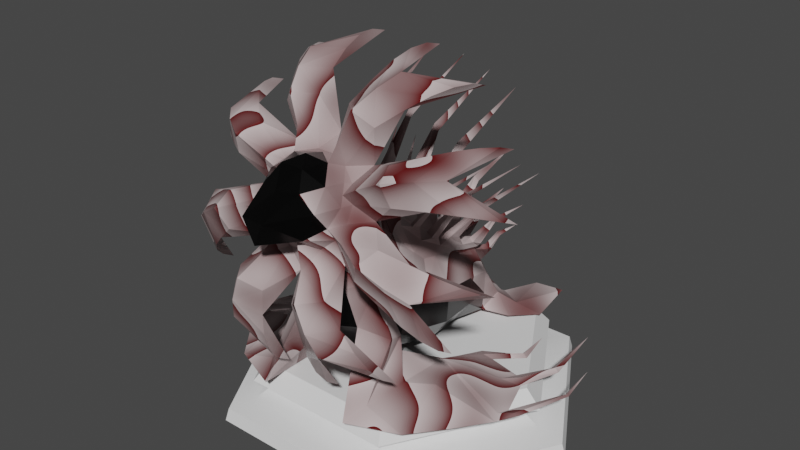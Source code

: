 # Source: U.Knight.blend  (saved by Blender 2.82.7; exported with 4.5.12 LTS)
import bpy
from mathutils import Matrix  # noqa: F401  (used for matrix-valued properties, if any)

bpy.ops.wm.read_factory_settings(use_empty=True)
scene = bpy.context.scene
scene.name = 'Scene'

# ---- collections
col_knight = bpy.data.collections.new('Knight'); scene.collection.children.link(col_knight)
col_sea_bear = bpy.data.collections.new('Sea Bear'); scene.collection.children.link(col_sea_bear)

# ---- materials (node trees are filled in below, after node groups)
mat_sealion = bpy.data.materials.new('Sealion')
mat_sealion.use_transparent_shadow = False
mat_lionfish = bpy.data.materials.new('Lionfish')
mat_lionfish.use_transparent_shadow = False

# ---- node groups
ng_auto_smooth = bpy.data.node_groups.new('Auto Smooth', 'GeometryNodeTree')
_s = ng_auto_smooth.interface.new_socket(name='Geometry', in_out='OUTPUT', socket_type='NodeSocketGeometry')
_s = ng_auto_smooth.interface.new_socket(name='Geometry', in_out='INPUT', socket_type='NodeSocketGeometry')
_s = ng_auto_smooth.interface.new_socket(name='Angle', in_out='INPUT', socket_type='NodeSocketFloat')
_s.subtype = 'ANGLE'
_s.min_value = 0.0
_s.max_value = 3.142
ng_auto_smooth.is_modifier = True
_N = ng_auto_smooth.nodes; _L = ng_auto_smooth.links
n0 = _N.new('NodeGroupOutput'); n0.name = 'Group Output'; n0.location = (480, -100)
n1 = _N.new('NodeGroupInput'); n1.name = 'Group Input'; n1.location = (-420, -300)
n2 = _N.new('NodeGroupInput'); n2.name = 'Group Input.001'; n2.location = (-60, -100)
n3 = _N.new('GeometryNodeSetShadeSmooth'); n3.name = 'Set Shade Smooth'; n3.location = (120, -100)
n3.domain = 'EDGE'
n4 = _N.new('GeometryNodeSetShadeSmooth'); n4.name = 'Set Shade Smooth.001'; n4.location = (300, -100)
n5 = _N.new('GeometryNodeInputMeshEdgeAngle'); n5.name = 'Edge Angle'; n5.location = (-420, -220)
n6 = _N.new('GeometryNodeInputEdgeSmooth'); n6.name = 'Is Edge Smooth'; n6.location = (-60, -160)
n7 = _N.new('GeometryNodeInputShadeSmooth'); n7.name = 'Is Face Smooth'; n7.location = (-240, -340)
n8 = _N.new('FunctionNodeBooleanMath'); n8.name = 'Boolean Math'; n8.location = (-60, -220)
n9 = _N.new('FunctionNodeCompare'); n9.name = 'Compare'; n9.location = (-240, -180)
n9.operation = 'LESS_EQUAL'
_L.new(n5.outputs[0], n9.inputs[0])
_L.new(n4.outputs[0], n0.inputs[0])
_L.new(n1.outputs[1], n9.inputs[1])
_L.new(n9.outputs[0], n8.inputs[0])
_L.new(n7.outputs[0], n8.inputs[1])
_L.new(n2.outputs[0], n3.inputs[0])
_L.new(n6.outputs[0], n3.inputs[1])
_L.new(n3.outputs[0], n4.inputs[0])
_L.new(n8.outputs[0], n3.inputs[2])
n0.is_active_output = True

# ---- material node trees
mat_sealion.use_nodes = True; mat_sealion.node_tree.nodes.clear()
_N = mat_sealion.node_tree.nodes; _L = mat_sealion.node_tree.links
n0 = _N.new('ShaderNodeOutputMaterial'); n0.name = 'Material Output'; n0.location = (300, 300)
n1 = _N.new('ShaderNodeBsdfPrincipled'); n1.name = 'Principled BSDF'; n1.location = (10, 300)
n1.distribution = 'GGX'
n1.subsurface_method = 'BURLEY'
n1.inputs[0].default_value = (0.002774, 0.002774, 0.002774, 1.0)
n1.inputs[1].default_value = 0.6955
n1.inputs[2].default_value = 0.2091
n1.inputs[3].default_value = 1.45
n1.inputs[13].default_value = 0.8864
n1.inputs[27].default_value = (0.0, 0.0, 0.0, 1.0)
n1.inputs[28].default_value = 1.0
_L.new(n1.outputs[0], n0.inputs[0])
n0.is_active_output = True
mat_lionfish.use_nodes = True; mat_lionfish.node_tree.nodes.clear()
_N = mat_lionfish.node_tree.nodes; _L = mat_lionfish.node_tree.links
n0 = _N.new('ShaderNodeOutputMaterial'); n0.name = 'Material Output'; n0.location = (300, 300)
n1 = _N.new('ShaderNodeBsdfPrincipled'); n1.name = 'Principled BSDF'; n1.location = (10, 300)
n1.distribution = 'GGX'
n1.subsurface_method = 'BURLEY'
n1.inputs[3].default_value = 1.45
n1.inputs[8].default_value = 1.0
n1.inputs[9].default_value = (0.0, 0.0, 0.0)
n1.inputs[10].default_value = 0.5045
n1.inputs[13].default_value = 0.4227
n1.inputs[27].default_value = (0.0, 0.0, 0.0, 1.0)
n1.inputs[28].default_value = 1.0
n2 = _N.new('ShaderNodeTexWave'); n2.name = 'Wave Texture'; n2.location = (-220, 200)
n2.bands_direction = 'DIAGONAL'
n2.rings_direction = 'SPHERICAL'
n2.wave_profile = 'SAW'
n2.inputs[1].default_value = -1.7
n2.inputs[2].default_value = 45.1
n2.inputs[3].default_value = 1.9
n2.inputs[4].default_value = 0.92
n3 = _N.new('ShaderNodeMix'); n3.name = 'Mix'; n3.location = (-160, 180)
n3.data_type = 'RGBA'
n3.inputs[0].default_value = 0.5045
n3.inputs[7].default_value = (0.191, 0.0, 0.0005854, 1.0)
_L.new(n1.outputs[0], n0.inputs[0])
_L.new(n2.outputs[1], n1.inputs[2])
_L.new(n2.outputs[0], n3.inputs[6])
_L.new(n3.outputs[2], n1.inputs[0])
n0.is_active_output = True

# ---- world
world_world = bpy.data.worlds.new('World'); scene.world = world_world
world_world.use_nodes = True; world_world.node_tree.nodes.clear()
_N = world_world.node_tree.nodes; _L = world_world.node_tree.links
n0 = _N.new('ShaderNodeOutputWorld'); n0.name = 'World Output'; n0.location = (300, 300)
n1 = _N.new('ShaderNodeBackground'); n1.name = 'Background'; n1.location = (10, 300)
n1.inputs[0].default_value = (0.05088, 0.05088, 0.05088, 1.0)
_L.new(n1.outputs[0], n0.inputs[0])
n0.is_active_output = True
world_world.color = (0.05088, 0.05088, 0.05088)
world_world.use_sun_shadow = False
world_world.sun_shadow_jitter_overblur = 0.0

# ---- meshes
me_other_platform = bpy.data.meshes.new('Other Platform')
me_other_platform.from_pydata([(-2.5, -1.041e-07, 0.0), (-1.25, 2.165, 0.0), (1.25, 2.165, 0.0), (2.5, -1.041e-07, 0.0), (1.25, -2.165, 0.0), (-1.25, -2.165, 0.0), (-1.224, 2.12, 0.1697), (-2.448, -1.032e-07, 0.1697), (1.224, 2.12, 0.1697), (2.448, -1.032e-07, 0.1697), (1.224, -2.12, 0.1697), (-1.224, -2.12, 0.1697), (-1.051, 1.821, 0.5212), (-2.103, -7.931e-08, 0.5212), (1.051, 1.821, 0.5212), (2.103, -9.416e-08, 0.5212), (1.051, -1.821, 0.5212), (-1.051, -1.821, 0.5212), (-0.9467, 1.64, 0.75), (-1.893, -6.066e-08, 0.75), (0.9467, 1.64, 0.75), (1.893, -7.912e-08, 0.75), (0.9467, -1.64, 0.75), (-0.9467, -1.64, 0.75), (-1.853, -6.86e-08, 0.3955), (-2.09, -7.351e-08, 0.2451), (-0.9267, 1.605, 0.3955), (-1.045, 1.81, 0.2451), (0.9267, 1.605, 0.3955), (1.045, 1.81, 0.2451), (1.853, -8.091e-08, 0.3955), (2.09, -9.871e-08, 0.2451), (0.9267, -1.605, 0.3955), (1.045, -1.81, 0.2451), (-0.9267, -1.605, 0.3955), (-1.045, -1.81, 0.2451)], [], [(0, 7, 6, 1), (1, 6, 8, 2), (2, 8, 9, 3), (3, 9, 10, 4), (18, 19, 23, 22, 21, 20), (4, 10, 11, 5), (5, 11, 7, 0), (0, 1, 2, 3, 4, 5), (28, 26, 12, 14), (19, 18, 12, 13), (18, 20, 14, 12), (20, 21, 15, 14), (21, 22, 16, 15), (22, 23, 17, 16), (23, 19, 13, 17), (30, 28, 14, 15), (32, 30, 15, 16), (34, 32, 16, 17), (17, 13, 24, 34), (7, 25, 27, 6), (24, 26, 27, 25), (6, 27, 29, 8), (26, 28, 29, 27), (8, 29, 31, 9), (28, 30, 31, 29), (9, 31, 33, 10), (30, 32, 33, 31), (10, 33, 35, 11), (32, 34, 35, 33), (11, 35, 25, 7), (34, 24, 25, 35), (26, 24, 13, 12)])
me_other_platform.polygons.foreach_set('use_smooth', [True] * 32)
_uv = me_other_platform.uv_layers.new(name='UVMap')
_uv.uv.foreach_set('vector', [1.0, 0.5, 1.0, 1.0, 0.8333, 1.0, 0.8333, 0.5, 0.8333, 0.5, 0.8333, 1.0, 0.6667, 1.0, 0.6667, 0.5, 0.6667, 0.5, 0.6667, 1.0, 0.5, 1.0, 0.5, 0.5, 0.5, 0.5, 0.5, 1.0, 0.3333, 1.0, 0.3333, 0.5, 0.4193, 0.3478, 0.25, 0.4455, 0.08066, 0.3478, 0.08066, 0.1522, 0.25, 0.05446, 0.4193, 0.1522, 0.3333, 0.5, 0.3333, 1.0, 0.1667, 1.0, 0.1667, 0.5, 0.1667, 0.5, 0.1667, 1.0, -8.941e-08, 1.0, -8.941e-08, 0.5, 0.75, 0.49, 0.9578, 0.37, 0.9578, 0.13, 0.75, 0.01, 0.5422, 0.13, 0.5422, 0.37, 0.4403, 0.1401, 0.4403, 0.3599, 0.4381, 0.3586, 0.4381, 0.1414, 0.25, 0.4455, 0.4193, 0.3478, 0.4381, 0.3586, 0.25, 0.4672, 0.4193, 0.3478, 0.4193, 0.1522, 0.4381, 0.1414, 0.4381, 0.3586, 0.4193, 0.1522, 0.25, 0.05446, 0.25, 0.03275, 0.4381, 0.1414, 0.25, 0.05446, 0.08066, 0.1522, 0.06186, 0.1414, 0.25, 0.03275, 0.08066, 0.1522, 0.08066, 0.3478, 0.06186, 0.3586, 0.06186, 0.1414, 0.08066, 0.3478, 0.25, 0.4455, 0.25, 0.4672, 0.06186, 0.3586, 0.25, 0.03025, 0.4403, 0.1401, 0.4381, 0.1414, 0.25, 0.03275, 0.05969, 0.1401, 0.25, 0.03025, 0.25, 0.03275, 0.06186, 0.1414, 0.05969, 0.3599, 0.05969, 0.1401, 0.06186, 0.1414, 0.06186, 0.3586, 0.06186, 0.3586, 0.25, 0.4672, 0.25, 0.4698, 0.05969, 0.3599, 0.25, 0.49, 0.25, 0.4717, 0.442, 0.3609, 0.4578, 0.37, 0.25, 0.4698, 0.4403, 0.3599, 0.442, 0.3609, 0.25, 0.4717, 0.4578, 0.37, 0.442, 0.3609, 0.442, 0.1391, 0.4578, 0.13, 0.4403, 0.3599, 0.4403, 0.1401, 0.442, 0.1391, 0.442, 0.3609, 0.4578, 0.13, 0.442, 0.1391, 0.25, 0.0283, 0.25, 0.01, 0.4403, 0.1401, 0.25, 0.03025, 0.25, 0.0283, 0.442, 0.1391, 0.25, 0.01, 0.25, 0.0283, 0.058, 0.1391, 0.04215, 0.13, 0.25, 0.03025, 0.05969, 0.1401, 0.058, 0.1391, 0.25, 0.0283, 0.04215, 0.13, 0.058, 0.1391, 0.058, 0.3609, 0.04215, 0.37, 0.05969, 0.1401, 0.05969, 0.3599, 0.058, 0.3609, 0.058, 0.1391, 0.04215, 0.37, 0.058, 0.3609, 0.25, 0.4717, 0.25, 0.49, 0.05969, 0.3599, 0.25, 0.4698, 0.25, 0.4717, 0.058, 0.3609, 0.4403, 0.3599, 0.25, 0.4698, 0.25, 0.4672, 0.4381, 0.3586])
me_other_platform.use_remesh_fix_poles = True
me_other_platform.use_remesh_preserve_attributes = False
me_other_platform.use_mirror_vertex_groups = False
me_other_platform.update()
me_cylinder = bpy.data.meshes.new('Cylinder')
me_cylinder.from_pydata([(0.3658, -0.6006, 2.486), (0.2269, -1.167, 3.444), (0.5919, -0.9062, 2.427), (0.4101, -1.467, 3.446), (0.5919, -1.284, 2.355), (0.3658, -1.59, 2.296), (-5.391e-08, -1.706, 2.274), (-0.3658, -1.59, 2.296), (-0.5919, -1.284, 2.355), (-0.5919, -0.9062, 2.427), (-0.3658, -0.6006, 2.486), (0.2719, -0.9195, 3.177), (0.3122, -0.6921, 2.646), (0.4399, -1.131, 3.084), (0.5051, -0.9576, 2.646), (0.5051, -1.286, 2.646), (0.2719, -1.604, 2.875), (0.3122, -1.551, 2.646), (-4.643e-08, -1.653, 2.646), (-0.2719, -1.604, 2.875), (-0.3122, -1.551, 2.646), (-0.5051, -1.286, 2.646), (-0.4399, -1.131, 3.084), (-0.5051, -0.9576, 2.646), (-0.3122, -0.6921, 2.646), (0.432, -0.4155, 2.311), (0.699, -0.7388, 2.137), (0.432, -1.462, 1.746), (-6.419e-08, -1.585, 1.679), (-0.432, -1.462, 1.746), (-0.699, -0.7388, 2.137), (0.432, -0.2195, 2.14), (0.699, -0.4604, 1.863), (0.699, -0.984, 1.519), (0.432, -0.9989, 1.242), (-6.419e-08, -1.091, 1.136), (-0.432, -0.9989, 1.242), (-0.699, -0.984, 1.519), (-0.699, -0.4604, 1.863), (-0.432, -0.2195, 2.14), (0.432, -0.001091, 2.089), (0.699, -0.03695, 1.723), (0.699, -0.08128, 1.271), (0.432, -0.1171, 0.9052), (-6.601e-08, -0.1308, 0.7655), (-0.432, -0.1171, 0.9052), (-0.699, -0.08128, 1.271), (-0.699, -0.03695, 1.723), (0.5963, 0.5523, 1.586), (0.5963, 0.5364, 1.198), (0.3685, 0.5236, 0.8852), (-5.29e-08, 0.5187, 0.7655), (-0.3685, 0.5236, 0.8852), (-0.5963, 0.5364, 1.198), (-0.5963, 0.5523, 1.586), (0.3095, 1.028, 1.717), (0.5007, 1.017, 1.454), (0.5007, 1.004, 1.129), (0.4772, 0.9933, 0.866), (0.7717, 1.39, 0.8997), (-0.7717, 1.39, 0.8997), (-0.5007, 1.004, 1.129), (-0.5007, 1.017, 1.454), (-0.3095, 1.028, 1.717), (0.2047, 1.326, 1.395), (0.3312, 1.319, 1.221), (0.5108, 1.31, 1.006), (0.655, 1.347, 0.7655), (-5.957e-08, 0.9891, 0.7655), (-0.4772, 0.9933, 0.866), (-0.5108, 1.31, 1.006), (-0.3312, 1.319, 1.221), (-0.2047, 1.326, 1.395), (1.346e-08, 1.502, 1.176), (0.8246, 1.126, 0.832), (-0.655, 1.347, 0.7655), (-0.8246, 1.126, 0.832), (0.4049, 1.552, 0.8905), (-2.727e-08, 1.379, 0.7655), (-0.4049, 1.552, 0.8905), (0.5651, 2.214, 0.7655), (-0.5651, 2.214, 0.7655), (0.9591, 2.276, 0.7655), (1.083, 1.517, 0.7655), (-1.083, 1.517, 0.7655), (0.3378, 1.745, 0.7655), (-0.3378, 1.745, 0.7655), (-0.9591, 2.276, 0.7655), (0.4093, -1.902, 3.712), (0.1562, -1.985, 3.877), (-0.4064, -2.08, 3.446), (-1.888e-08, -1.498, 3.877), (0.2534, -1.683, 3.877), (-0.4093, -1.902, 3.712), (-0.004575, -2.243, 3.665), (-0.1562, -1.985, 3.877), (-0.1706, -2.585, 3.444), (0.4064, -2.08, 3.446), (0.5065, -1.767, 3.446), (0.1432, -2.604, 3.449), (-0.2531, -1.852, 3.016), (-0.3101, -2.169, 3.135), (0.3101, -2.169, 3.135), (-7.185e-09, -1.766, 3.953), (-0.4311, -1.625, 3.672), (0.2627, -2.151, 3.673), (-0.2627, -2.151, 3.673), (0.4311, -1.625, 3.672), (2.882e-08, -2.59, 3.145), (1.67, -1.274, 0.7655), (0.7649, -1.245, 1.601), (0.7853, -1.715, 0.9282), (0.9076, -1.194, 1.037), (1.314, -1.715, 0.7655), (0.64, -1.984, 0.7655), (1.229, -0.984, 1.037), (0.64, -1.025, 0.7655), (0.9563, -0.4849, 1.037), (1.749, 0.09332, 0.7932), (1.995, -0.8245, 0.7655), (1.988, -0.5282, 0.7655), (1.947, -0.6969, 0.795), (1.64, 0.1425, 0.7517), (1.584, -0.1202, 0.8162), (1.814, -0.02082, 0.7517), (1.087, 0.1957, 0.803), (1.002, 0.2897, 0.7697), (0.7874, -0.2481, 0.7655), (0.9899, -0.2583, 0.9643), (1.213, 0.2191, 0.7697), (2.152, -0.5389, 0.7655), (1.883, 1.442, 0.7674), (2.094, -0.5701, 0.795), (1.89, 0.5466, 0.75), (1.958, 0.5337, 0.7966), (2.011, 0.5256, 0.75), (1.427, 0.5683, 0.7527), (1.464, 0.5568, 0.7912), (1.527, 0.5402, 0.7527), (2.336, 0.1726, 0.7655), (2.362, 0.1638, 0.7834), (2.392, 0.1557, 0.7655), (1.426, 1.054, 0.7686), (2.293, 0.7502, 0.7655), (-1.67, -1.274, 0.7655), (-0.7649, -1.245, 1.601), (-0.7853, -1.715, 0.9282), (-0.9076, -1.194, 1.037), (-1.314, -1.715, 0.7655), (-0.64, -1.984, 0.7655), (-1.229, -0.984, 1.037), (-0.64, -1.025, 0.7655), (-0.9563, -0.4849, 1.037), (-1.749, 0.09332, 0.7932), (-1.995, -0.8245, 0.7655), (-1.988, -0.5282, 0.7655), (-1.947, -0.6969, 0.795), (-1.64, 0.1425, 0.7517), (-1.584, -0.1202, 0.8162), (-1.814, -0.02082, 0.7517), (-1.087, 0.1957, 0.803), (-1.002, 0.2897, 0.7697), (-0.7874, -0.2481, 0.7655), (-0.9899, -0.2583, 0.9643), (-1.213, 0.2191, 0.7697), (-2.152, -0.5389, 0.7655), (-1.883, 1.442, 0.7674), (-2.094, -0.5701, 0.795), (-1.89, 0.5466, 0.75), (-1.958, 0.5337, 0.7966), (-2.011, 0.5256, 0.75), (-1.427, 0.5683, 0.7527), (-1.464, 0.5568, 0.7912), (-1.527, 0.5402, 0.7527), (-2.336, 0.1726, 0.7655), (-2.362, 0.1638, 0.7834), (-2.392, 0.1557, 0.7655), (-1.426, 1.054, 0.7686), (-2.293, 0.7502, 0.7655), (-7.112e-09, -1.768, 2.94), (-2.531e-08, -1.184, 4.017), (0.1131, -1.446, 3.87), (0.2291, -1.295, 4.446), (0.4045, -0.1753, 4.885), (0.3096, -1.563, 4.127), (0.4495, -1.521, 4.483), (0.5721, -1.248, 4.678), (0.6727, -0.9441, 4.808), (0.3222, -1.484, 3.792), (0.6525, -1.372, 4.289), (0.9766, -0.819, 4.565), (0.4821, -1.555, 3.649), (0.9766, -1.516, 3.998), (0.7474, -1.757, 3.735), (1.085, -1.803, 3.913), (1.381, -1.606, 3.953), (0.5687, -1.647, 3.461), (1.152, -1.703, 3.618), (1.466, -1.501, 3.597), (2.034, -0.8962, 3.424), (2.073, -0.6813, 3.327), (0.5687, -1.747, 3.259), (1.152, -1.906, 3.207), (1.724, -1.618, 2.947), (2.073, -1.046, 2.587), (0.7474, -2.031, 3.18), (1.085, -2.2, 3.107), (1.381, -2.112, 2.927), (0.4821, -1.84, 3.071), (0.9766, -2.093, 2.828), (1.624, -1.759, 2.189), (1.724, -1.585, 2.028), (1.758, -1.384, 1.904), (0.3222, -1.911, 2.928), (0.6525, -2.237, 2.537), (0.8305, -2.18, 2.221), (0.9766, -2.113, 1.943), (1.152, -1.838, 1.515), (1.175, -1.642, 1.381), (0.3096, -2.225, 2.787), (0.4495, -2.482, 2.537), (0.5721, -2.47, 2.201), (0.6727, -2.381, 1.895), (0.1131, -1.949, 2.85), (0.2291, -2.314, 2.38), (0.2916, -2.279, 2.02), (0.381, -2.126, 1.444), (0.4124, -1.781, 1.098), (-0.1131, -1.949, 2.85), (-0.2291, -2.314, 2.38), (-0.4045, -2.007, 1.245), (-0.4124, -1.781, 1.098), (-0.3096, -2.225, 2.787), (-0.4495, -2.482, 2.537), (-0.5721, -2.47, 2.201), (-0.3222, -1.911, 2.928), (-0.6525, -2.237, 2.537), (-0.8305, -2.18, 2.221), (-0.9766, -2.113, 1.943), (-1.175, -1.642, 1.381), (-0.5721, -1.795, 2.779), (-0.4821, -1.84, 3.071), (-0.9766, -2.093, 2.828), (-1.243, -1.997, 2.59), (-1.462, -1.898, 2.378), (-0.7474, -2.031, 3.18), (-1.085, -2.2, 3.107), (-1.381, -2.112, 2.927), (-0.5687, -1.747, 3.259), (-1.152, -1.906, 3.207), (-1.724, -1.618, 2.947), (-2.073, -1.046, 2.587), (-0.809, -1.542, 3.292), (-0.5687, -1.647, 3.461), (-1.152, -1.703, 3.618), (-1.916, -1.11, 3.503), (-2.073, -0.6813, 3.327), (-0.7474, -1.757, 3.735), (-1.085, -1.803, 3.913), (-1.381, -1.606, 3.953), (-0.4821, -1.555, 3.649), (-0.9766, -1.516, 3.998), (-1.243, -1.262, 4.08), (-1.462, -1.034, 4.13), (-1.724, -0.5654, 4.094), (-0.5721, -1.289, 3.805), (-0.3222, -1.484, 3.792), (-0.6525, -1.372, 4.289), (-0.8305, -1.08, 4.45), (-0.9766, -0.819, 4.565), (-1.175, -0.08593, 4.533), (-0.3096, -1.563, 4.127), (-0.4495, -1.521, 4.483), (-0.5721, -1.248, 4.678), (-0.6727, -0.9441, 4.808), (-0.1131, -1.446, 3.87), (-0.2291, -1.295, 4.446), (-0.381, -0.4307, 4.88), (-0.4045, -0.1753, 4.885), (0.1578, -1.282, 4.057), (0.3406, -1.251, 4.39), (0.2916, -0.9812, 4.65), (0.3429, -0.7029, 4.8), (0.381, -0.4307, 4.88), (0.4124, 0.05376, 4.816), (0.3096, -1.36, 4.044), (0.4495, -1.319, 4.4), (0.5721, -1.083, 4.614), (0.4495, -1.335, 3.948), (0.541, -1.288, 4.315), (0.8305, -1.08, 4.45), (1.085, -0.5598, 4.618), (1.152, -0.3123, 4.607), (1.175, -0.08593, 4.533), (0.5721, -1.289, 3.805), (0.6727, -1.434, 3.748), (1.023, -1.501, 3.883), (1.243, -1.262, 4.08), (1.462, -1.034, 4.13), (1.624, -0.7983, 4.135), (1.724, -0.5654, 4.094), (1.758, -0.344, 4.01), (0.7474, -1.554, 3.651), (1.085, -1.6, 3.83), (1.381, -1.441, 3.888), (1.624, -1.365, 3.955), (0.7935, -1.563, 3.487), (1.106, -1.59, 3.703), (1.724, -1.314, 3.562), (1.916, -1.11, 3.503), (0.809, -1.542, 3.292), (0.7935, -1.703, 3.204), (1.106, -1.891, 3.093), (1.466, -1.759, 3.074), (1.916, -1.447, 2.82), (2.034, -1.254, 2.699), (0.7474, -1.828, 3.096), (1.085, -1.998, 3.024), (1.381, -1.947, 2.862), (1.624, -1.96, 2.748), (0.6727, -1.832, 2.942), (1.023, -1.98, 2.913), (1.243, -1.997, 2.59), (1.462, -1.898, 2.378), (0.5721, -1.795, 2.779), (0.4495, -1.931, 2.742), (0.541, -2.193, 2.481), (1.085, -1.997, 1.705), (0.3096, -2.021, 2.703), (0.4495, -2.279, 2.454), (0.5721, -2.305, 2.137), (0.1578, -1.984, 2.634), (0.3406, -2.23, 2.406), (0.3429, -2.229, 1.708), (0.4045, -1.975, 1.238), (6.182e-08, -1.9, 2.566), (-0.1578, -1.984, 2.634), (-0.3406, -2.23, 2.406), (-0.2916, -2.279, 2.02), (-0.3429, -2.229, 1.708), (-0.381, -2.126, 1.444), (-0.3096, -2.021, 2.703), (-0.4495, -2.279, 2.454), (-0.5721, -2.305, 2.137), (-0.6727, -2.381, 1.895), (-0.4495, -1.931, 2.742), (-0.541, -2.193, 2.481), (-1.085, -1.997, 1.705), (-1.152, -1.838, 1.515), (-0.6727, -1.832, 2.942), (-1.023, -1.98, 2.913), (-1.624, -1.759, 2.189), (-1.724, -1.585, 2.028), (-1.758, -1.384, 1.904), (-0.7474, -1.828, 3.096), (-1.085, -1.998, 3.024), (-1.381, -1.947, 2.862), (-1.624, -1.96, 2.748), (-0.7935, -1.703, 3.204), (-1.106, -1.891, 3.093), (-1.466, -1.759, 3.074), (-1.916, -1.447, 2.82), (-2.034, -1.254, 2.699), (-0.7935, -1.563, 3.487), (-1.106, -1.59, 3.703), (-1.466, -1.501, 3.597), (-1.724, -1.314, 3.562), (-2.034, -0.8962, 3.424), (-0.7474, -1.554, 3.651), (-1.085, -1.6, 3.83), (-1.381, -1.441, 3.888), (-1.624, -1.365, 3.955), (-0.6727, -1.434, 3.748), (-1.023, -1.501, 3.883), (-1.624, -0.7983, 4.135), (-1.758, -0.344, 4.01), (-0.4495, -1.335, 3.948), (-0.541, -1.288, 4.315), (-1.085, -0.5598, 4.618), (-1.152, -0.3123, 4.607), (-0.3096, -1.36, 4.044), (-0.4495, -1.319, 4.4), (-0.5721, -1.083, 4.614), (-0.1578, -1.282, 4.057), (-0.3406, -1.251, 4.39), (-0.2916, -0.9812, 4.65), (-0.3429, -0.7029, 4.8), (-0.4124, 0.05376, 4.816), (-0.5065, -1.767, 3.446), (0.1551, -2.109, 3.049), (-0.1551, -2.109, 3.049), (0.4302, -1.911, 3.22), (1.337e-09, -2.05, 2.963), (-0.4302, -1.911, 3.22), (-0.2534, -1.683, 3.877), (0.4688, -1.696, 3.559), (-0.4688, -1.696, 3.559), (-0.2269, -1.167, 3.444), (-0.4101, -1.467, 3.446), (-0.4399, -1.393, 2.969), (0.2531, -1.852, 3.016), (0.4399, -1.393, 2.969), (-1.701e-08, -1.311, 3.672), (-4.043e-08, -1.685, 2.839), (0.6329, -1.458, 3.551), (0.2622, -1.294, 3.884), (-0.2622, -1.294, 3.884), (-0.6329, -1.458, 3.551), (-0.6329, -1.69, 3.081), (-0.2622, -1.855, 2.749), (0.2622, -1.855, 2.749), (0.6329, -1.69, 3.081), (0.3685, 0.5652, 1.899), (-0.2719, -0.9195, 3.177), (-0.432, -0.00109, 2.089), (-0.432, -0.4155, 2.311), (-0.3685, 0.5652, 1.899), (0.3658, -0.6006, 2.486), (0.2269, -1.167, 3.444), (-0.3658, -0.6006, 2.486), (0.2719, -0.9195, 3.177), (0.3122, -0.6921, 2.646), (-0.3122, -0.6921, 2.646), (0.432, -0.4155, 2.311), (0.432, -0.2195, 2.14), (-0.432, -0.2195, 2.14), (0.432, -0.001091, 2.089), (0.3095, 1.028, 1.717), (-0.3095, 1.028, 1.717), (0.2047, 1.326, 1.395), (-0.2047, 1.326, 1.395), (1.346e-08, 1.502, 1.176), (0.1134, -1.136, 3.462), (0.1561, -0.6413, 2.646), (0.216, 0.005758, 2.159), (0.1843, 0.5676, 1.959), (-0.2269, -1.167, 3.444), (-1.701e-08, -1.311, 3.672), (0.0504, -0.8509, 3.465), (0.04287, -0.4895, 4.084), (-4.977e-08, 0.3303, 4.564), (0.1359, -0.8791, 3.195), (0.03488, -0.5857, 3.266), (-4.977e-08, 1.095, 4.353), (0.03488, -0.9794, 3.452), (0.03193, 0.01152, 3.85), (0.03488, -0.4019, 3.204), (0.07303, 0.146, 2.849), (0.04705, 0.5306, 3.505), (-6.931e-08, 1.659, 3.994), (0.216, -0.3538, 2.345), (0.07303, 0.273, 2.524), (-6.011e-08, 0.9945, 3.187), (-6.454e-08, 2.275, 3.571), (-5.699e-08, 0.5084, 3.599), (0.08188, -0.03736, 2.92), (0.04705, 0.9596, 3.024), (0.07303, 0.5251, 2.464), (0.0988, 0.9698, 2.107), (0.05417, 1.411, 2.505), (0.06265, 1.18, 1.833), (0.06221, 0.7819, 2.169), (0.05417, 1.658, 2.052), (0.06268, 1.259, 1.767), (-0.0504, -0.8509, 3.465), (-0.04287, -0.4895, 4.084), (-0.03488, -0.5857, 3.266), (-5.715e-08, -0.001758, 3.934), (-0.1134, -1.136, 3.462), (-5.715e-08, -0.5128, 4.183), (-0.03488, -0.9794, 3.452), (-0.03193, 0.01152, 3.85), (-0.03488, -0.4019, 3.204), (-0.07303, 0.146, 2.849), (-0.04705, 0.5306, 3.505), (-0.07303, 0.273, 2.524), (-0.08188, -0.03736, 2.92), (-0.04705, 0.9596, 3.024), (-0.07303, 0.5251, 2.464), (-0.0988, 0.9698, 2.107), (-0.05417, 1.411, 2.505), (-5.715e-08, 2.199, 2.704), (-0.1843, 0.5676, 1.959), (-0.06265, 1.18, 1.833), (-5.469e-08, 1.652, 2.09), (-5.223e-08, 2.105, 2.135), (-5.469e-08, 1.395, 2.573), (-0.06221, 0.7819, 2.169), (-0.05417, 1.658, 2.052), (-0.06268, 1.259, 1.767), (-2.092e-09, -1.104, 3.481), (0.4007, -0.6325, 2.911), (0.6228, -0.4194, 3.292), (0.8769, 0.09436, 3.506), (0.4067, -0.418, 2.653), (0.9747, 0.591, 3.379), (0.3633, -0.6981, 3.013), (0.6568, -0.0568, 3.065), (0.4275, -0.2978, 2.615), (0.4495, 0.0401, 2.335), (0.6822, 0.2931, 2.853), (0.9966, 0.9727, 3.161), (0.4192, 0.3071, 2.212), (0.6675, 0.6806, 2.643), (1.013, 1.393, 2.905), (0.674, 0.2804, 2.922), (0.4362, -0.08215, 2.375), (0.6479, 0.6627, 2.533), (0.4537, 0.4701, 2.176), (0.4616, 0.9338, 1.894), (0.6124, 1.042, 2.225), (0.4073, 1.2, 1.688), (0.3685, 0.5652, 1.899), (0.4189, 0.8176, 1.941), (0.5246, 1.286, 1.891), (0.4066, 1.255, 1.649), (0.3425, -0.6143, 2.937), (0.5732, -0.404, 3.314), (0.3664, -0.4055, 2.671), (0.6564, -0.06584, 3.124), (0.6178, -0.4339, 3.363), (0.323, -0.6856, 3.031), (0.6199, -0.04529, 3.082), (0.3872, -0.2852, 2.633), (0.3651, 0.06642, 2.372), (0.6279, 0.3101, 2.877), (0.3348, 0.3334, 2.25), (0.3415, -0.05263, 2.418), (0.5935, 0.6796, 2.557), (0.3693, 0.4964, 2.214), (0.3474, 0.9694, 1.945), (0.5498, 1.061, 2.253), (0.7846, 1.412, 2.38), (0.3348, 1.223, 1.721), (0.5015, 1.289, 1.928), (0.6259, 1.491, 1.999), (0.5947, 1.036, 2.28), (0.347, 0.84, 1.973), (0.462, 1.305, 1.919), (0.3342, 1.277, 1.681), (-0.4007, -0.6325, 2.911), (-0.6228, -0.4194, 3.292), (-0.8769, 0.09436, 3.506), (-0.4067, -0.418, 2.653), (-0.9747, 0.591, 3.379), (-0.2719, -0.9195, 3.177), (-0.3633, -0.6981, 3.013), (-0.6568, -0.0568, 3.065), (-0.4275, -0.2978, 2.615), (-0.4495, 0.0401, 2.335), (-0.6822, 0.2931, 2.853), (-0.9966, 0.9727, 3.161), (-0.432, -0.00109, 2.089), (-0.4192, 0.3071, 2.212), (-0.6675, 0.6806, 2.643), (-1.013, 1.393, 2.905), (-0.432, -0.4155, 2.311), (-0.674, 0.2804, 2.922), (-0.4362, -0.08215, 2.375), (-0.6479, 0.6627, 2.533), (-0.4537, 0.4701, 2.176), (-0.4616, 0.9338, 1.894), (-0.6124, 1.042, 2.225), (-0.4056, 1.197, 1.689), (-0.3685, 0.5652, 1.899), (-0.4189, 0.8176, 1.941), (-0.5246, 1.286, 1.891), (-0.405, 1.252, 1.65), (-0.3425, -0.6143, 2.937), (-0.5732, -0.404, 3.314), (-0.1561, -0.6413, 2.646), (-0.3664, -0.4055, 2.671), (-0.6564, -0.06584, 3.124), (-0.1359, -0.8791, 3.195), (-0.6178, -0.4339, 3.363), (-0.323, -0.6856, 3.031), (-0.6199, -0.04529, 3.082), (-0.3872, -0.2852, 2.633), (-0.3651, 0.06642, 2.372), (-0.6279, 0.3101, 2.877), (-0.216, 0.005758, 2.159), (-0.3348, 0.3334, 2.25), (-0.216, -0.3538, 2.345), (-0.3415, -0.05263, 2.418), (-0.5935, 0.6796, 2.557), (-0.3693, 0.4964, 2.214), (-0.3474, 0.9694, 1.945), (-0.5498, 1.061, 2.253), (-0.7846, 1.412, 2.38), (-0.3332, 1.22, 1.722), (-0.5015, 1.289, 1.928), (-0.6259, 1.491, 1.999), (-0.5947, 1.036, 2.28), (-0.347, 0.84, 1.973), (-0.462, 1.305, 1.919), (-0.3326, 1.274, 1.682), (-0.2021, 0.7575, 1.985), (-0.1694, 1.053, 1.788), (0.3637, -0.5795, 2.717), (0.326, -0.7684, 3.048), (0.1841, -0.4644, 2.807), (0.1616, -0.713, 3.137), (0.4244, -0.2675, 2.41), (0.2136, -0.1165, 2.488), (0.2087, 0.2715, 2.236), (0.4257, 0.1169, 2.189), (0.4029, 0.6196, 1.983), (0.2021, 0.7575, 1.985), (0.3938, 0.9652, 1.817), (0.1694, 1.053, 1.788), (0.3627, 1.149, 1.679), (0.325, 1.283, 1.544), (0.2713, 1.161, 1.713), (0.2767, 1.316, 1.585), (-0.3637, -0.5795, 2.717), (-0.326, -0.7684, 3.048), (-0.1616, -0.713, 3.137), (-0.1841, -0.4644, 2.807), (-0.4257, 0.1169, 2.189), (-0.4244, -0.2675, 2.41), (-0.2136, -0.1165, 2.488), (-0.2087, 0.2715, 2.236), (-0.3938, 0.9652, 1.817), (-0.4029, 0.6196, 1.983), (-0.3611, 1.146, 1.679), (-0.3234, 1.28, 1.545), (-0.2696, 1.158, 1.713), (-0.2427, 1.253, 1.601)], [(400, 179), (100, 179), (391, 400), (100, 393)], [(1, 3, 13), (16, 400, 403), (19, 403, 100), (11, 1, 13), (6, 7, 29, 28), (8, 21, 23, 9), (21, 399, 22, 23), (7, 20, 21, 8), (17, 15, 16), (6, 18, 20, 7), (18, 403, 19, 20), (5, 17, 18, 6), (17, 16, 403, 18), (4, 15, 17, 5), (20, 19, 21), (2, 14, 15, 4), (14, 13, 401, 15), (5, 6, 28, 27), (4, 5, 27), (28, 29, 36, 35), (32, 26, 33), (2, 4, 26), (30, 37, 8), (27, 28, 35, 34), (44, 45, 52, 51), (35, 36, 45, 44), (32, 33, 42, 41), (36, 37, 46, 45), (33, 34, 43, 42), (37, 38, 47, 46), (34, 35, 44, 43), (62, 61, 54), (41, 42, 49, 48), (45, 46, 53, 52), (42, 43, 50, 49), (46, 47, 54, 53), (43, 44, 51, 50), (69, 61, 70), (52, 53, 61, 69), (49, 50, 58, 57), (57, 56, 48), (50, 51, 68, 58), (51, 52, 69, 68), (57, 58, 66), (61, 62, 71, 70), (85, 82, 67), (87, 75, 84), (56, 57, 66, 65), (70, 71, 73), (64, 65, 73), (71, 72, 73), (65, 66, 73), (69, 75, 68), (80, 85, 59), (68, 78, 67), (66, 77, 73), (68, 67, 58), (79, 60, 70), (70, 73, 79), (87, 86, 75), (66, 59, 77), (82, 85, 80), (74, 83, 59), (79, 78, 86), (60, 87, 84), (83, 67, 82), (78, 77, 85), (87, 81, 86), (74, 66, 58), (74, 59, 66), (67, 74, 58), (75, 69, 76), (69, 70, 76), (76, 70, 60), (79, 73, 78), (77, 78, 73), (59, 85, 77), (86, 81, 60), (60, 79, 86), (81, 87, 60), (60, 84, 76), (67, 83, 74), (76, 84, 75), (86, 78, 75), (78, 85, 67), (68, 75, 78), (8, 29, 7), (83, 82, 59), (59, 82, 80), (8, 9, 30), (38, 37, 30), (33, 26, 4), (99, 102, 97), (90, 96, 106), (90, 101, 96), (101, 108, 96), (99, 97, 105), (392, 108, 101), (97, 88, 105), (392, 102, 108), (97, 98, 88), (98, 107, 88), (99, 105, 94), (102, 391, 97), (394, 93, 95), (89, 92, 103), (89, 88, 92), (95, 89, 103), (94, 105, 89), (92, 91, 103), (96, 99, 94), (394, 95, 103), (93, 106, 95), (95, 94, 89), (96, 94, 106), (88, 107, 92), (388, 93, 104), (388, 90, 93), (90, 106, 93), (106, 94, 95), (91, 394, 103), (108, 99, 96), (105, 88, 89), (104, 93, 394), (393, 90, 388), (393, 101, 90), (108, 102, 99), (391, 98, 97), (23, 22, 413, 24), (9, 23, 24, 10), (10, 415, 30, 9), (415, 39, 38, 30), (39, 414, 47, 38), (414, 416, 54, 47), (416, 63, 62, 54), (63, 72, 71, 62), (56, 65, 64, 55), (48, 56, 55, 412), (41, 48, 412, 40), (32, 41, 40, 31), (26, 32, 31, 25), (2, 26, 25, 0), (0, 12, 14, 2), (12, 11, 13, 14), (112, 117, 34), (33, 112, 34), (120, 119, 116, 122, 124), (27, 111, 110), (110, 33, 4), (4, 27, 110), (114, 111, 27), (34, 114, 27), (110, 111, 33), (112, 33, 111), (111, 114, 113), (113, 115, 112), (112, 111, 113), (117, 116, 34), (34, 116, 114), (112, 115, 117), (117, 115, 119, 121), (115, 113, 109), (117, 121, 120, 124, 123), (109, 113, 116), (113, 114, 116), (116, 119, 109), (117, 128, 127, 116), (122, 116, 127, 129), (129, 128, 117, 123, 122), (119, 115, 109), (119, 132, 121), (132, 119, 130), (121, 132, 120), (132, 140, 139, 120), (119, 120, 130), (132, 130, 141, 140), (118, 123, 124), (123, 118, 122), (118, 134, 133), (122, 118, 133), (129, 126, 136, 138), (135, 134, 118, 124), (133, 124, 122), (128, 129, 125), (125, 126, 128), (126, 127, 128), (125, 137, 136, 126), (130, 120, 139, 141), (127, 126, 129), (129, 138, 137, 125), (136, 137, 142), (139, 140, 143), (135, 133, 131), (124, 133, 135), (133, 134, 131), (140, 141, 143), (137, 138, 142), (134, 135, 131), (141, 139, 143), (138, 136, 142), (147, 36, 152), (37, 36, 147), (155, 159, 157, 151, 154), (29, 145, 146), (145, 8, 37), (8, 145, 29), (149, 29, 146), (36, 29, 149), (145, 37, 146), (147, 146, 37), (146, 148, 149), (148, 147, 150), (147, 148, 146), (152, 36, 151), (36, 149, 151), (147, 152, 150), (152, 156, 154, 150), (150, 144, 148), (152, 158, 159, 155, 156), (144, 151, 148), (148, 151, 149), (151, 144, 154), (152, 151, 162, 163), (157, 164, 162, 151), (164, 157, 158, 152, 163), (154, 144, 150), (154, 156, 167), (167, 165, 154), (156, 155, 167), (167, 155, 174, 175), (154, 165, 155), (167, 175, 176, 165), (153, 159, 158), (158, 157, 153), (153, 168, 169), (157, 168, 153), (164, 173, 171, 161), (170, 159, 153, 169), (168, 157, 159), (163, 160, 164), (160, 163, 161), (161, 163, 162), (160, 161, 171, 172), (165, 176, 174, 155), (162, 164, 161), (164, 160, 172, 173), (171, 177, 172), (174, 178, 175), (170, 166, 168), (159, 170, 168), (168, 166, 169), (175, 178, 176), (172, 177, 173), (169, 166, 170), (176, 178, 174), (173, 177, 171), (260, 265, 261), (335, 228, 229), (213, 214, 324), (201, 202, 310), (191, 192, 294), (181, 182, 180), (266, 267, 265), (310, 197, 196), (188, 294, 189), (275, 180, 276), (335, 224, 223), (208, 324, 209), (248, 252, 249), (253, 254, 252), (241, 242, 240), (235, 240, 236), (367, 255, 371), (366, 371, 255), (186, 290, 190), (259, 365, 254, 258), (259, 258, 261, 262), (186, 190, 187), (374, 371, 263), (371, 374, 264), (375, 371, 264), (367, 371, 256), (274, 270, 379), (274, 278, 387), (251, 357, 362), (344, 348, 239), (344, 231, 230), (222, 334, 227), (222, 218, 217), (319, 211, 212), (319, 204, 315), (305, 199, 200), (187, 284, 183), (187, 292, 293), (258, 254, 253, 257), (258, 257, 260, 261), (185, 184, 188, 189), (185, 182, 181, 184), (192, 191, 193, 194), (194, 193, 196, 197), (202, 201, 205, 206), (272, 271, 275, 276), (267, 266, 271, 272), (206, 205, 208, 209), (214, 213, 219, 220), (246, 245, 248, 249), (224, 220, 219, 223), (229, 228, 232, 233), (233, 232, 235, 236), (242, 241, 245, 246), (269, 274, 378), (379, 378, 274), (186, 187, 282), (272, 273, 268, 267), (274, 277, 278), (274, 386, 277), (281, 186, 282), (273, 272, 276, 385), (250, 361, 357), (386, 273, 385), (247, 246, 249, 360), (247, 243, 242, 246), (386, 274, 273), (244, 357, 351), (344, 238, 347), (273, 274, 269), (233, 236, 237, 234), (234, 338, 229, 233), (268, 273, 269), (344, 230, 340), (283, 187, 183), (283, 282, 187), (259, 262, 263), (186, 281, 182, 185), (186, 185, 189, 290), (371, 259, 263), (291, 187, 190), (187, 291, 292), (371, 366, 259), (194, 195, 297, 192), (195, 194, 197, 198), (365, 259, 366), (305, 309, 199), (207, 313, 202, 206), (243, 247, 244), (314, 203, 319), (319, 210, 211), (210, 319, 323), (357, 244, 247), (207, 206, 209, 322), (221, 215, 214, 220), (247, 250, 357), (327, 216, 222), (222, 217, 327), (221, 220, 224, 225), (360, 250, 247), (222, 333, 226), (222, 226, 334), (252, 254, 365), (252, 360, 249), (240, 242, 243), (236, 240, 237), (229, 338, 335), (224, 335, 225), (324, 214, 215), (324, 322, 209), (197, 310, 198), (310, 202, 313), (294, 290, 189), (192, 297, 294), (180, 182, 281), (180, 385, 276), (267, 268, 265), (265, 262, 261), (372, 373, 265), (335, 337, 336), (325, 324, 326), (311, 310, 312), (295, 294, 296), (279, 180, 280), (376, 265, 377), (310, 306, 307), (288, 289, 294), (383, 384, 180), (335, 331, 332), (320, 321, 324), (358, 359, 252), (363, 252, 364), (349, 240, 350), (345, 346, 240), (212, 322, 319), (370, 369, 364, 365), (370, 262, 373, 369), (356, 357, 360), (353, 352, 357), (327, 218, 216), (305, 301, 300), (369, 368, 363, 364), (369, 373, 372, 368), (286, 289, 288, 285), (286, 285, 279, 280), (296, 303, 302, 295), (303, 307, 306, 302), (312, 317, 316, 311), (381, 384, 383, 380), (377, 381, 380, 376), (317, 321, 320, 316), (326, 329, 328, 325), (355, 359, 358, 354), (332, 331, 328, 329), (337, 342, 341, 336), (342, 346, 345, 341), (350, 355, 354, 349), (323, 322, 212), (381, 377, 268, 382), (371, 370, 365), (382, 385, 384, 381), (357, 361, 362), (370, 371, 262), (356, 360, 359, 355), (356, 355, 350, 243), (210, 323, 212), (351, 357, 352), (344, 347, 348), (211, 210, 212), (342, 343, 237, 346), (343, 342, 337, 338), (268, 274, 382), (339, 344, 340), (218, 327, 217), (204, 319, 313), (287, 286, 280, 281), (287, 290, 289, 286), (382, 274, 385), (300, 299, 305), (298, 305, 299), (313, 203, 204), (303, 296, 297, 304), (304, 198, 307, 303), (304, 305, 198), (305, 308, 309), (318, 317, 312, 313), (203, 314, 204), (314, 319, 315), (281, 187, 287), (318, 322, 321, 317), (330, 329, 326, 215), (290, 287, 187), (330, 225, 332, 329), (315, 204, 314), (252, 365, 364), (252, 359, 360), (240, 243, 350), (346, 237, 240), (337, 335, 338), (332, 225, 335), (324, 215, 326), (324, 321, 322), (307, 198, 310), (310, 313, 312), (294, 289, 290), (296, 294, 297), (180, 281, 280), (180, 384, 385), (377, 265, 268), (265, 373, 262), (340, 231, 339), (396, 104, 260), (266, 265, 260), (181, 180, 275), (191, 294, 188), (257, 396, 260), (310, 196, 201), (201, 391, 205), (213, 324, 208), (213, 389, 219), (335, 223, 228), (102, 389, 213), (235, 241, 240), (248, 245, 393), (248, 253, 252), (188, 107, 191), (241, 235, 101), (253, 248, 388), (275, 91, 181), (208, 102, 213), (196, 98, 201), (241, 393, 245), (228, 223, 392), (260, 104, 266), (248, 393, 388), (394, 271, 266), (394, 91, 275), (275, 271, 394), (104, 394, 266), (98, 391, 201), (205, 391, 208), (102, 208, 391), (232, 390, 235), (223, 219, 389), (228, 390, 232), (235, 390, 101), (390, 228, 392), (389, 392, 223), (101, 393, 241), (91, 92, 181), (92, 184, 181), (188, 184, 92), (188, 92, 107), (257, 253, 396), (388, 396, 253), (98, 196, 395), (193, 395, 196), (191, 395, 193), (107, 395, 191), (372, 265, 407), (398, 407, 265), (406, 397, 265), (265, 376, 406), (376, 380, 406), (380, 383, 406), (383, 180, 406), (397, 406, 180), (3, 310, 401), (3, 1, 294), (1, 402, 180), (397, 180, 402), (397, 398, 265), (398, 399, 252), (240, 399, 100), (335, 100, 403), (400, 335, 403), (400, 401, 324), (368, 372, 407), (368, 407, 363), (252, 363, 407), (407, 398, 252), (252, 399, 408), (252, 408, 358), (354, 358, 408), (349, 354, 408), (349, 408, 240), (240, 408, 399), (240, 100, 409), (240, 409, 345), (341, 345, 409), (336, 341, 409), (335, 336, 409), (335, 409, 100), (335, 410, 331), (331, 410, 328), (325, 328, 410), (324, 325, 410), (324, 410, 400), (400, 410, 335), (401, 411, 324), (320, 324, 411), (316, 320, 411), (311, 316, 411), (310, 311, 411), (411, 401, 310), (3, 404, 310), (310, 404, 306), (302, 306, 404), (295, 302, 404), (294, 295, 404), (294, 404, 3), (294, 1, 405), (294, 405, 288), (285, 288, 405), (285, 405, 279), (279, 405, 180), (1, 180, 405), (13, 3, 401), (401, 400, 16), (19, 100, 399), (399, 398, 22), (200, 198, 305), (297, 305, 304), (357, 356, 243), (308, 198, 200), (344, 237, 343), (309, 308, 200), (338, 344, 343), (200, 199, 309), (330, 222, 225), (301, 305, 297), (222, 330, 215), (298, 301, 297), (299, 301, 298), (319, 318, 313), (318, 319, 322), (301, 299, 300), (297, 195, 298), (195, 305, 298), (305, 195, 308), (195, 198, 308), (313, 207, 203), (207, 319, 203), (323, 319, 207), (323, 207, 322), (215, 221, 216), (221, 222, 216), (222, 221, 333), (221, 225, 333), (338, 234, 339), (234, 344, 339), (234, 238, 344), (237, 238, 234), (54, 61, 53), (48, 49, 57), (15, 401, 16), (399, 21, 19), (413, 22, 397), (397, 22, 398), (441, 432, 418, 420), (545, 436, 468, 573), (423, 424, 426), (425, 556, 552), (419, 422, 556), (417, 423, 421), (432, 437, 418), (490, 437, 432), (468, 437, 490), (436, 437, 468), (443, 467, 445), (440, 469, 439), (438, 439, 469, 444), (432, 441, 438, 444), (600, 446, 442, 601), (442, 446, 445, 467), (453, 452, 456), (449, 454, 448), (447, 448, 454, 455), (600, 603, 447, 455), (604, 457, 451, 603), (451, 457, 456, 452), (485, 484, 462), (481, 486, 459), (458, 459, 486, 461), (604, 607, 458, 461), (609, 463, 460, 607), (460, 463, 462, 484), (443, 471, 467), (440, 465, 469), (464, 470, 469, 465), (468, 470, 464, 573), (617, 616, 466, 472), (466, 467, 471, 472), (453, 477, 452), (449, 474, 454), (473, 476, 454, 474), (617, 476, 473, 620), (621, 620, 475, 478), (475, 452, 477, 478), (485, 488, 484), (481, 480, 486), (479, 487, 486, 480), (621, 487, 479, 596), (597, 596, 483, 489), (483, 484, 488, 489), (470, 444, 469), (468, 490, 470), (467, 466, 442), (601, 442, 466, 616), (455, 454, 476), (600, 455, 476, 617), (600, 433, 570, 617), (438, 441, 573, 464), (603, 450, 582, 620), (603, 451, 475, 620), (604, 434, 580, 621), (604, 461, 487, 621), (487, 461, 486), (607, 460, 483, 596), (483, 460, 484), (607, 596, 482, 435), (463, 489, 488, 462), (488, 485, 462), (459, 458, 479, 480), (480, 481, 459), (457, 478, 477, 456), (456, 477, 453), (449, 448, 474), (448, 447, 473, 474), (446, 472, 471, 445), (445, 471, 443), (440, 439, 465), (439, 438, 464, 465), (452, 475, 451), (444, 470, 490), (432, 444, 490), (495, 519, 497), (493, 520, 492), (491, 492, 520, 496), (599, 598, 491, 496), (602, 498, 494, 598), (494, 498, 497, 519), (504, 503, 507), (501, 505, 500), (499, 500, 505, 506), (602, 605, 499, 506), (606, 508, 502, 605), (502, 508, 507, 503), (535, 534, 514), (532, 536, 510), (509, 510, 536, 513), (606, 608, 509, 513), (611, 515, 511, 610), (511, 515, 514, 534), (495, 522, 519), (493, 517, 520), (516, 521, 520, 517), (601, 521, 516, 600), (603, 600, 518, 523), (518, 519, 522, 523), (504, 528, 503), (501, 525, 505), (524, 527, 505, 525), (603, 527, 524, 604), (607, 604, 526, 529), (526, 503, 528, 529), (535, 538, 534), (532, 531, 536), (530, 537, 536, 531), (607, 537, 530, 609), (613, 612, 533, 539), (533, 534, 538, 539), (521, 496, 520), (599, 496, 521, 601), (519, 518, 494), (598, 494, 518, 600), (506, 505, 527), (602, 506, 527, 603), (602, 603, 450, 423), (598, 421, 433, 600), (605, 502, 526, 604), (606, 607, 435, 512), (606, 513, 537, 607), (537, 513, 536), (610, 511, 533, 612), (533, 511, 534), (608, 427, 609), (611, 429, 431, 613), (515, 539, 538, 514), (538, 535, 514), (510, 509, 530, 531), (531, 532, 510), (508, 529, 528, 507), (507, 528, 504), (501, 500, 525), (500, 499, 524, 525), (498, 523, 522, 497), (497, 522, 495), (493, 492, 517), (492, 491, 516, 517), (503, 526, 502), (544, 547, 572), (542, 541, 574), (540, 546, 574, 541), (615, 546, 540, 614), (619, 614, 543, 548), (543, 572, 547, 548), (555, 559, 554), (551, 550, 557), (549, 558, 557, 550), (619, 558, 549, 618), (623, 618, 553, 560), (553, 554, 559, 560), (591, 566, 590), (588, 562, 592), (561, 565, 592, 562), (623, 565, 561, 622), (625, 624, 563, 567), (563, 590, 566, 567), (544, 572, 576), (542, 574, 569), (568, 569, 574, 575), (616, 617, 568, 575), (620, 577, 571, 617), (571, 577, 576, 572), (555, 554, 584), (551, 557, 579), (578, 579, 557, 583), (620, 621, 578, 583), (596, 585, 581, 621), (581, 585, 584, 554), (591, 590, 594), (588, 592, 587), (586, 587, 592, 593), (596, 597, 586, 593), (627, 595, 589, 626), (589, 595, 594, 590), (575, 574, 546), (615, 616, 575, 546), (572, 543, 571), (614, 617, 571, 543), (558, 583, 557), (619, 620, 583, 558), (614, 617, 570, 422), (618, 552, 580, 621), (618, 621, 581, 553), (623, 596, 593, 565), (593, 592, 565), (624, 626, 589, 563), (589, 590, 563), (622, 597, 428), (625, 627, 431, 430), (567, 566, 594, 595), (594, 566, 591), (562, 587, 586, 561), (587, 562, 588), (560, 559, 584, 585), (559, 555, 584), (551, 579, 550), (550, 579, 578, 549), (548, 547, 576, 577), (547, 544, 576), (542, 569, 541), (541, 569, 568, 540), (554, 553, 581), (489, 431, 597), (446, 600, 617, 472), (441, 601, 616, 573), (570, 573, 616, 617), (447, 603, 620, 473), (570, 617, 620, 582), (457, 604, 621, 478), (458, 607, 596, 479), (580, 482, 596, 621), (609, 431, 463), (597, 596, 482), (491, 598, 600, 516), (420, 599, 601, 441), (441, 433, 600, 601), (420, 421, 598, 599), (498, 602, 603, 523), (450, 603, 600, 433), (423, 602, 598, 421), (499, 605, 604, 524), (450, 434, 604, 603), (423, 426, 605, 602), (508, 606, 607, 529), (426, 605, 604, 434), (435, 434, 604, 607), (512, 606, 605, 426), (509, 608, 609, 530), (435, 607, 609), (512, 427, 608, 606), (515, 611, 613, 539), (427, 610, 612, 609), (431, 609, 612, 613), (429, 611, 610, 427), (540, 568, 617, 614), (545, 573, 616, 615), (545, 615, 614, 422), (548, 577, 620, 619), (556, 422, 614, 619), (549, 578, 621, 618), (556, 582, 620, 619), (582, 620, 621, 580), (556, 619, 618, 552), (560, 585, 596, 623), (564, 552, 618, 623), (561, 586, 597, 622), (564, 482, 596, 623), (564, 623, 622, 428), (567, 595, 627, 625), (428, 597, 626, 624), (431, 627, 626, 597), (430, 428, 624, 625), (431, 489, 463), (216, 218, 215), (218, 222, 215), (227, 334, 226), (226, 333, 227), (333, 225, 227), (227, 225, 222), (230, 231, 340), (339, 231, 338), (231, 344, 338), (347, 239, 348), (347, 238, 239), (237, 239, 238), (239, 237, 344), (352, 353, 351), (351, 353, 244), (244, 353, 243), (353, 357, 243), (362, 361, 251), (250, 251, 361), (360, 251, 250), (251, 360, 357), (256, 255, 367), (255, 256, 366), (366, 256, 365), (256, 371, 365), (371, 375, 262), (262, 375, 263), (374, 263, 375), (375, 264, 374), (378, 379, 270), (378, 270, 269), (269, 270, 268), (270, 274, 268), (278, 277, 387), (277, 386, 387), (386, 385, 387), (387, 385, 274), (183, 284, 283), (283, 284, 282), (282, 284, 281), (284, 187, 281), (292, 291, 293), (291, 190, 293), (190, 290, 293), (293, 290, 187)])
me_cylinder.polygons.foreach_set('material_index', [0, 1, 1, 1, 0, 0, 0, 1, 0, 0, 0, 0, 0, 1, 0, 0, 0, 0, 1, 0, 0, 0, 0, 0, 0, 0, 0, 0, 0, 0, 0, 1, 0, 0, 0, 0, 0, 1, 0, 0, 1, 0, 0, 1, 1, 1, 1, 1, 1, 1, 1, 1, 1, 1, 1, 1, 1, 1, 1, 1, 1, 1, 1, 1, 1, 1, 1, 1, 1, 1, 1, 1, 1, 1, 1, 1, 1, 1, 1, 1, 1, 1, 1, 1, 1, 1, 1, 1, 1, 0, 0, 0, 0, 0, 0, 0, 0, 0, 1, 0, 1, 1, 0, 0, 0, 0, 0, 0, 0, 0, 0, 0, 0, 0, 0, 1, 1, 1, 1, 0, 0, 0, 0, 1, 1, 0, 0, 1, 1, 1, 1, 1, 1, 1, 1, 1, 1, 1, 1, 1, 1, 1, 1, 1, 1, 1, 1, 1, 1, 1, 1, 1, 1, 1, 1, 1, 1, 1, 1, 1, 1, 1, 1, 1, 1, 1, 1, 1, 1, 1, 1, 1, 1, 1, 1, 1, 1, 1, 1, 1, 1, 1, 1, 1, 1, 1, 1, 1, 1, 1, 1, 1, 1, 1, 1, 1, 1, 1, 1, 1, 1, 1, 1, 1, 1, 1, 1, 1, 1, 1, 1, 1, 1, 1, 1, 1, 1, 1, 1, 1, 1, 1, 1, 1, 1, 1, 1, 1, 1, 1, 1, 1, 1, 1, 1, 1, 1, 1, 1, 1, 1, 1, 1, 1, 1, 1, 1, 1, 1, 1, 1, 1, 1, 1, 1, 1, 1, 1, 1, 1, 1, 1, 1, 1, 1, 1, 1, 1, 1, 1, 1, 1, 1, 1, 1, 1, 1, 1, 1, 1, 1, 1, 1, 1, 1, 1, 1, 1, 1, 1, 1, 1, 1, 1, 1, 1, 1, 1, 1, 1, 1, 1, 1, 1, 1, 1, 1, 1, 1, 1, 1, 1, 1, 1, 1, 1, 1, 1, 1, 1, 1, 1, 1, 1, 1, 1, 1, 1, 1, 1, 1, 1, 1, 1, 1, 1, 1, 1, 1, 1, 1, 1, 1, 1, 1, 1, 1, 1, 1, 1, 1, 1, 1, 1, 1, 1, 1, 1, 1, 1, 1, 1, 1, 1, 1, 1, 1, 1, 1, 1, 1, 1, 1, 1, 1, 1, 1, 1, 1, 1, 1, 1, 1, 1, 1, 1, 1, 1, 1, 1, 1, 1, 1, 1, 1, 1, 1, 1, 1, 1, 1, 1, 1, 1, 1, 1, 1, 1, 1, 1, 1, 1, 1, 1, 1, 1, 1, 1, 1, 1, 1, 1, 1, 1, 1, 1, 1, 1, 1, 1, 1, 1, 1, 1, 1, 1, 1, 1, 1, 1, 1, 1, 1, 1, 1, 1, 1, 1, 1, 1, 1, 1, 1, 1, 1, 1, 1, 1, 1, 1, 1, 1, 1, 1, 1, 1, 1, 1, 1, 1, 1, 1, 1, 1, 1, 1, 1, 1, 1, 1, 1, 1, 1, 1, 1, 1, 1, 1, 1, 1, 1, 1, 1, 1, 1, 1, 1, 1, 1, 1, 1, 1, 1, 1, 1, 1, 1, 1, 1, 1, 1, 1, 1, 1, 1, 1, 1, 1, 1, 1, 1, 1, 1, 1, 1, 1, 1, 1, 1, 1, 1, 1, 1, 1, 1, 1, 1, 1, 1, 1, 1, 1, 1, 1, 1, 1, 1, 1, 1, 1, 1, 1, 1, 1, 1, 1, 1, 1, 1, 1, 1, 1, 1, 1, 1, 1, 1, 1, 1, 1, 1, 1, 1, 0, 1, 1, 0, 1, 1, 1, 1, 1, 1, 1, 1, 1, 1, 1, 1, 1, 1, 1, 1, 1, 1, 1, 1, 1, 1, 1, 1, 1, 1, 1, 1, 1, 1, 1, 1, 0, 0, 0, 0, 1, 0, 1, 1, 1, 1, 1, 1, 1, 1, 1, 1, 1, 1, 1, 1, 1, 1, 1, 1, 1, 1, 1, 1, 1, 1, 1, 1, 1, 1, 1, 1, 1, 1, 1, 1, 1, 1, 1, 1, 1, 1, 1, 1, 1, 1, 1, 1, 1, 1, 1, 1, 1, 1, 1, 1, 1, 1, 1, 1, 1, 1, 1, 1, 1, 1, 1, 1, 1, 1, 1, 1, 1, 1, 1, 1, 1, 1, 1, 1, 1, 1, 1, 1, 1, 1, 1, 1, 1, 1, 1, 1, 1, 1, 1, 1, 1, 1, 1, 1, 1, 1, 1, 1, 1, 1, 1, 1, 1, 1, 1, 1, 1, 1, 1, 1, 1, 1, 1, 1, 1, 1, 1, 1, 1, 1, 1, 1, 1, 1, 1, 1, 1, 1, 1, 1, 1, 1, 1, 1, 1, 1, 1, 1, 1, 1, 1, 1, 1, 1, 1, 1, 1, 1, 1, 1, 1, 1, 1, 1, 1, 1, 1, 1, 1, 1, 1, 1, 1, 1, 1, 1, 1, 1, 1, 1, 1, 1, 1, 1, 1, 1, 1, 1, 1, 1, 1, 1, 1, 1, 1, 1, 1, 1, 1, 1, 1, 1, 1, 1, 1, 1, 1, 1, 1, 1, 1, 1, 1, 1, 1, 1, 1, 1, 1, 1, 1, 1, 1, 1, 1, 1, 1, 1, 1, 1, 1, 1, 1, 1, 1, 1, 1, 1, 1, 1, 1, 1, 1, 1, 1, 1, 1, 1, 1, 1, 1, 1, 1, 1, 1, 1, 1, 1, 1, 1, 1, 1, 1, 1, 1, 1, 1, 1, 1, 1, 1, 1, 1, 1, 1, 1, 1, 1, 1, 1, 1, 1, 1, 1, 1, 1, 1, 1, 1, 1, 1, 1, 1, 1, 1, 1, 1, 1, 1, 1, 1, 1, 1, 1, 1, 1, 1, 1])
_uv = me_cylinder.uv_layers.new(name='UVMap')
_uv.uv.foreach_set('vector', [0.9, 1.0, 0.0, 0.0, 0.8, 0.8333, 0.6, 0.8333, 0.0, 0.0, 0.5, 0.8333, 0.4, 0.8333, 0.5, 0.8333, 0.0, 0.0, 0.9, 0.8333, 0.9, 1.0, 0.8, 0.8333, 0.5, 0.5, 0.4, 0.5, 0.4, 0.5, 0.5, 0.5, 0.3, 0.5, 0.3, 0.6667, 0.2, 0.6667, 0.2, 0.5, 0.3, 0.6667, 0.3, 0.8333, 0.2, 0.8333, 0.2, 0.6667, 0.4, 0.5, 0.4, 0.6667, 0.3, 0.6667, 0.3, 0.5, 0.6, 0.6667, 0.7, 0.6667, 0.6, 0.8333, 0.5, 0.5, 0.5, 0.6667, 0.4, 0.6667, 0.4, 0.5, 0.5, 0.6667, 0.5, 0.8333, 0.4, 0.8333, 0.4, 0.6667, 0.6, 0.5, 0.6, 0.6667, 0.5, 0.6667, 0.5, 0.5, 0.6, 0.6667, 0.6, 0.8333, 0.5, 0.8333, 0.5, 0.6667, 0.7, 0.5, 0.7, 0.6667, 0.6, 0.6667, 0.6, 0.5, 0.4, 0.6667, 0.4, 0.8333, 0.3, 0.6667, 0.8, 0.5, 0.8, 0.6667, 0.7, 0.6667, 0.7, 0.5, 0.8, 0.6667, 0.8, 0.8333, 0.7, 0.8333, 0.7, 0.6667, 0.6, 0.5, 0.5, 0.5, 0.5, 0.5, 0.6, 0.5, 0.0, 0.0, 0.6, 0.5, 0.0, 0.0, 0.5, 0.5, 0.4, 0.5, 0.4, 0.5, 0.5, 0.5, 0.8, 0.5, 0.8, 0.5, 0.0, 0.0, 0.8, 0.5, 0.0, 0.0, 0.8, 0.5, 0.2, 0.5, 0.3, 0.5, 0.3, 0.5, 0.6, 0.5, 0.5, 0.5, 0.5, 0.5, 0.6, 0.5, 0.5, 0.5, 0.4, 0.5, 0.4, 0.5, 0.5, 0.5, 0.5, 0.5, 0.4, 0.5, 0.4, 0.5, 0.5, 0.5, 0.8, 0.5, 0.7, 0.5, 0.7, 0.5, 0.8, 0.5, 0.4, 0.5, 0.3, 0.5, 0.3, 0.5, 0.4, 0.5, 0.7, 0.5, 0.6, 0.5, 0.6, 0.5, 0.7, 0.5, 0.3, 0.5, 0.2, 0.5, 0.2, 0.5, 0.3, 0.5, 0.6, 0.5, 0.5, 0.5, 0.5, 0.5, 0.6, 0.5, 0.2, 0.5, 0.3, 0.5, 0.2, 0.5, 0.8, 0.5, 0.7, 0.5, 0.7, 0.5, 0.8, 0.5, 0.4, 0.5, 0.3, 0.5, 0.3, 0.5, 0.4, 0.5, 0.7, 0.5, 0.6, 0.5, 0.6, 0.5, 0.7, 0.5, 0.3, 0.5, 0.2, 0.5, 0.2, 0.5, 0.3, 0.5, 0.6, 0.5, 0.5, 0.5, 0.5, 0.5, 0.6, 0.5, 0.4, 0.5, 0.3, 0.5, 0.3, 0.5, 0.4, 0.5, 0.3, 0.5, 0.3, 0.5, 0.4, 0.5, 0.7, 0.5, 0.6, 0.5, 0.6, 0.5, 0.7, 0.5, 0.7, 0.5, 0.8, 0.5, 0.8, 0.5, 0.6, 0.5, 0.5, 0.5, 0.5, 0.5, 0.6, 0.5, 0.5, 0.5, 0.4, 0.5, 0.4, 0.5, 0.5, 0.5, 0.7, 0.5, 0.6, 0.5, 0.7, 0.5, 0.3, 0.5, 0.2, 0.5, 0.2, 0.5, 0.3, 0.5, 0.5938, 0.5, 0.55, 0.5, 0.55, 0.5, 0.45, 0.5, 0.45, 0.5, 0.4, 0.5, 0.8, 0.5, 0.7, 0.5, 0.7, 0.5, 0.8, 0.5, 0.3, 0.5, 0.2, 0.5, 0.3, 0.5, 0.9, 0.5, 0.8, 0.5, 0.9, 0.5, 0.2, 0.5, 0.1, 0.5, 0.2, 0.5, 0.8, 0.5, 0.7, 0.5, 0.8, 0.5, 0.4, 0.5, 0.45, 0.5, 0.5, 0.5, 0.65, 0.5, 0.6072, 0.5, 0.65, 0.5, 0.5, 0.5, 0.0, 0.0, 0.55, 0.5, 0.7, 0.5, 0.6072, 0.5, 0.7, 0.5, 0.5, 0.5, 0.55, 0.5, 0.6, 0.5, 0.5928, 0.5, 0.0, 0.0, 0.3, 0.5, 0.3, 0.5, 0.3, 0.5, 0.5928, 0.5, 0.45, 0.5, 0.5815, 0.5, 0.45, 0.5, 0.7, 0.5, 0.65, 0.5, 0.6072, 0.5, 0.55, 0.5, 0.5938, 0.5, 0.65, 0.5, 0.6, 0.5, 0.6, 0.5, 0.65, 0.5, 0.5928, 0.5, 0.5815, 0.5, 0.5928, 0.5, 0.0, 0.0, 0.475, 0.5, 0.4, 0.5, 0.6, 0.5, 0.55, 0.5, 0.55, 0.5, 0.5938, 0.5, 0.6072, 0.5, 0.5938, 0.5, 0.45, 0.5, 0.55, 0.5, 0.5815, 0.5, 0.0, 0.0, 0.7, 0.5, 0.6, 0.5, 0.0, 0.0, 0.65, 0.5, 0.7, 0.5, 0.55, 0.5, 0.0, 0.0, 0.6, 0.5, 0.45, 0.5, 0.4, 0.5, 0.4, 0.5, 0.4, 0.5, 0.3, 0.5, 0.4, 0.5, 0.4, 0.5, 0.3, 0.5, 0.55, 0.5, 0.5928, 0.5, 0.0, 0.0, 0.5815, 0.5, 0.6072, 0.5, 0.5938, 0.5, 0.7, 0.5, 0.65, 0.5, 0.6072, 0.5, 0.6072, 0.5, 0.5928, 0.5, 0.55, 0.5, 0.0, 0.0, 0.0, 0.0, 0.5928, 0.5, 0.5928, 0.5, 0.55, 0.5, 0.475, 0.5, 0.0, 0.0, 0.0, 0.0, 0.4, 0.5, 0.4, 0.5, 0.55, 0.5, 0.6, 0.5, 0.6, 0.5, 0.4, 0.5, 0.4, 0.5, 0.45, 0.5, 0.5815, 0.5, 0.0, 0.0, 0.45, 0.5, 0.0, 0.0, 0.5938, 0.5, 0.55, 0.5, 0.5, 0.5, 0.45, 0.5, 0.0, 0.0, 0.3, 0.5, 0.0, 0.0, 0.4, 0.5, 0.6, 0.5, 0.625, 0.5, 0.65, 0.5, 0.65, 0.5, 0.625, 0.5, 0.65, 0.5, 0.3, 0.5, 0.2, 0.5, 0.0, 0.0, 0.2, 0.5, 0.3, 0.5, 0.2, 0.5, 0.0, 0.0, 0.8, 0.5, 0.0, 0.0, 0.0, 0.0, 0.0, 0.0, 0.0, 0.0, 0.0, 0.0, 0.0, 0.0, 0.0, 0.0, 0.0, 0.0, 0.0, 0.0, 0.0, 0.0, 0.0, 0.0, 0.0, 0.0, 0.0, 0.0, 0.0, 0.0, 0.0, 0.0, 0.0, 0.0, 0.0, 0.0, 0.0, 0.0, 0.0, 0.0, 0.0, 0.0, 0.0, 0.0, 0.0, 0.0, 0.0, 0.0, 0.0, 0.0, 0.0, 0.0, 0.0, 0.0, 0.0, 0.0, 0.0, 0.0, 0.0, 0.0, 0.0, 0.0, 0.0, 0.0, 0.0, 0.0, 0.0, 0.0, 0.0, 0.0, 0.0, 0.0, 0.0, 0.0, 0.0, 0.0, 0.0, 0.0, 0.0, 0.0, 0.0, 0.0, 0.0, 0.0, 0.0, 0.0, 0.0, 0.0, 0.0, 0.0, 0.0, 0.0, 0.0, 0.0, 0.0, 0.0, 0.0, 0.0, 0.0, 0.0, 0.0, 0.0, 0.0, 0.0, 0.0, 0.0, 0.7727, 0.3937, 0.6818, 0.3937, 0.7273, 0.4724, 0.0, 0.0, 0.0, 0.0, 0.0, 0.0, 0.0, 0.0, 0.0, 0.0, 0.0, 0.0, 0.0, 0.0, 0.0, 0.0, 0.0, 0.0, 0.0, 0.0, 0.0, 0.0, 0.0, 0.0, 0.0, 0.0, 0.0, 0.0, 0.0, 0.0, 0.0, 0.0, 0.0, 0.0, 0.0, 0.0, 0.0, 0.0, 0.0, 0.0, 0.0, 0.0, 0.0, 0.0, 0.0, 0.0, 0.0, 0.0, 0.0, 0.0, 0.0, 0.0, 0.0, 0.0, 0.0, 0.0, 0.0, 0.0, 0.0, 0.0, 0.5909, 0.3937, 0.5, 0.3937, 0.5455, 0.4724, 0.0, 0.0, 0.0, 0.0, 0.0, 0.0, 0.0, 0.0, 0.0, 0.0, 0.0, 0.0, 0.0, 0.0, 0.0, 0.0, 0.0, 0.0, 0.0, 0.0, 0.0, 0.0, 0.0, 0.0, 0.0, 0.0, 0.0, 0.0, 0.0, 0.0, 0.0, 0.0, 0.0, 0.0, 0.0, 0.0, 0.9091, 0.1575, 0.8636, 0.2362, 0.9545, 0.2362, 0.2, 0.6667, 0.2, 0.8333, 0.1, 0.8333, 0.0, 0.0, 0.2, 0.5, 0.2, 0.6667, 0.0, 0.0, 0.0, 0.0, 0.0, 0.0, 0.0, 0.0, 0.0, 0.0, 0.2, 0.5, 0.0, 0.0, 0.0, 0.0, 0.2, 0.5, 0.2, 0.5, 0.0, 0.0, 0.0, 0.0, 0.2, 0.5, 0.2, 0.5, 0.0, 0.0, 0.0, 0.0, 0.2, 0.5, 0.2, 0.5, 0.0, 0.0, 0.0, 0.0, 0.2, 0.5, 0.2, 0.5, 0.0, 0.0, 0.1, 0.5, 0.2, 0.5, 0.2, 0.5, 0.8, 0.5, 0.8, 0.5, 0.9, 0.5, 0.0, 0.0, 0.8, 0.5, 0.8, 0.5, 0.0, 0.0, 0.0, 0.0, 0.8, 0.5, 0.8, 0.5, 0.0, 0.0, 0.0, 0.0, 0.8, 0.5, 0.8, 0.5, 0.0, 0.0, 0.0, 0.0, 0.8, 0.5, 0.8, 0.5, 0.0, 0.0, 0.0, 0.0, 0.8, 0.5, 0.8, 0.5, 0.0, 0.0, 0.0, 0.0, 0.0, 0.0, 0.0, 0.0, 0.8, 0.6667, 0.8, 0.5, 0.0, 0.0, 0.9, 0.8333, 0.8, 0.8333, 0.8, 0.6667, 0.0, 0.0, 0.0, 0.0, 0.6, 0.5, 0.0, 0.0, 0.0, 0.0, 0.6, 0.5, 0.0, 0.0, 0.0, 0.0, 0.0, 0.0, 0.0, 0.0, 0.0, 0.0, 0.0, 0.0, 0.0, 0.0, 0.0, 0.0, 0.0, 0.0, 0.0, 0.0, 0.0, 0.0, 0.0, 0.0, 0.0, 0.0, 0.0, 0.0, 0.0, 0.0, 0.0, 0.0, 0.0, 0.0, 0.6, 0.5, 0.0, 0.0, 0.0, 0.0, 0.0, 0.0, 0.0, 0.0, 0.0, 0.0, 0.0, 0.0, 0.0, 0.0, 0.0, 0.0, 0.0, 0.0, 0.0, 0.0, 0.0, 0.0, 0.0, 0.0, 0.0, 0.0, 0.0, 0.0, 0.0, 0.0, 0.0, 0.0, 0.0, 0.0, 0.0, 0.0, 0.0, 0.0, 0.6, 0.5, 0.6, 0.5, 0.0, 0.0, 0.0, 0.0, 0.0, 0.0, 0.0, 0.0, 0.0, 0.0, 0.0, 0.0, 0.0, 0.0, 0.0, 0.0, 0.0, 0.0, 0.0, 0.0, 0.0, 0.0, 0.0, 0.0, 0.0, 0.0, 0.0, 0.0, 0.0, 0.0, 0.0, 0.0, 0.0, 0.0, 0.0, 0.0, 0.0, 0.0, 0.0, 0.0, 0.0, 0.0, 0.0, 0.0, 0.0, 0.0, 0.0, 0.0, 0.0, 0.0, 0.0, 0.0, 0.0, 0.0, 0.0, 0.0, 0.0, 0.0, 0.0, 0.0, 0.0, 0.0, 0.0, 0.0, 0.0, 0.0, 0.0, 0.0, 0.0, 0.0, 0.0, 0.0, 0.0, 0.0, 0.0, 0.0, 0.0, 0.0, 0.0, 0.0, 0.0, 0.0, 0.0, 0.0, 0.0, 0.0, 0.0, 0.0, 0.0, 0.0, 0.0, 0.0, 0.0, 0.0, 0.0, 0.0, 0.0, 0.0, 0.0, 0.0, 0.0, 0.0, 0.0, 0.0, 0.0, 0.0, 0.0, 0.0, 0.0, 0.0, 0.0, 0.0, 0.0, 0.0, 0.0, 0.0, 0.0, 0.0, 0.0, 0.0, 0.0, 0.0, 0.0, 0.0, 0.0, 0.0, 0.0, 0.0, 0.0, 0.0, 0.0, 0.0, 0.0, 0.0, 0.0, 0.0, 0.0, 0.0, 0.0, 0.0, 0.0, 0.0, 0.0, 0.0, 0.0, 0.0, 0.0, 0.0, 0.0, 0.0, 0.0, 0.0, 0.0, 0.0, 0.0, 0.0, 0.0, 0.0, 0.0, 0.0, 0.0, 0.0, 0.0, 0.0, 0.0, 0.0, 0.0, 0.0, 0.0, 0.0, 0.0, 0.0, 0.0, 0.0, 0.0, 0.0, 0.0, 0.0, 0.0, 0.0, 0.0, 0.0, 0.0, 0.0, 0.0, 0.0, 0.0, 0.0, 0.0, 0.0, 0.0, 0.0, 0.0, 0.0, 0.0, 0.0, 0.0, 0.0, 0.0, 0.0, 0.0, 0.0, 0.0, 0.0, 0.0, 0.0, 0.0, 0.0, 0.0, 0.0, 0.0, 0.0, 0.0, 0.0, 0.0, 0.0, 0.0, 0.0, 0.0, 0.0, 0.0, 0.0, 0.0, 0.0, 0.0, 0.0, 0.0, 0.0, 0.0, 0.0, 0.0, 0.0, 0.0, 0.0, 0.0, 0.0, 0.0, 0.0, 0.0, 0.0, 0.0, 0.0, 0.0, 0.0, 0.0, 0.0, 0.0, 0.0, 0.0, 0.0, 0.0, 0.0, 0.0, 0.0, 0.0, 0.0, 0.0, 0.0, 0.0, 0.0, 0.0, 0.0, 0.0, 0.0, 0.0, 0.0, 0.0, 0.0, 0.0, 0.0, 0.0, 0.0, 0.0, 0.0, 0.0, 0.0, 0.0, 0.0, 0.0, 0.0, 0.6, 0.5, 0.0, 0.0, 0.0, 0.0, 0.6, 0.5, 0.0, 0.0, 0.0, 0.0, 0.0, 0.0, 0.0, 0.0, 0.0, 0.0, 0.0, 0.0, 0.0, 0.0, 0.0, 0.0, 0.0, 0.0, 0.0, 0.0, 0.0, 0.0, 0.0, 0.0, 0.0, 0.0, 0.0, 0.0, 0.0, 0.0, 0.0, 0.0, 0.0, 0.0, 0.0, 0.0, 0.6, 0.5, 0.0, 0.0, 0.0, 0.0, 0.0, 0.0, 0.0, 0.0, 0.0, 0.0, 0.0, 0.0, 0.0, 0.0, 0.0, 0.0, 0.0, 0.0, 0.0, 0.0, 0.0, 0.0, 0.0, 0.0, 0.0, 0.0, 0.0, 0.0, 0.0, 0.0, 0.0, 0.0, 0.0, 0.0, 0.0, 0.0, 0.6, 0.5, 0.0, 0.0, 0.6, 0.5, 0.0, 0.0, 0.0, 0.0, 0.0, 0.0, 0.0, 0.0, 0.0, 0.0, 0.0, 0.0, 0.0, 0.0, 0.0, 0.0, 0.0, 0.0, 0.0, 0.0, 0.0, 0.0, 0.0, 0.0, 0.0, 0.0, 0.0, 0.0, 0.0, 0.0, 0.0, 0.0, 0.0, 0.0, 0.0, 0.0, 0.0, 0.0, 0.0, 0.0, 0.0, 0.0, 0.0, 0.0, 0.0, 0.0, 0.0, 0.0, 0.0, 0.0, 0.0, 0.0, 0.0, 0.0, 0.0, 0.0, 0.0, 0.0, 0.0, 0.0, 0.0, 0.0, 0.0, 0.0, 0.0, 0.0, 0.0, 0.0, 0.0, 0.0, 0.0, 0.0, 0.0, 0.0, 0.0, 0.0, 0.0, 0.0, 0.0, 0.0, 0.0, 0.0, 0.0, 0.0, 0.0, 0.0, 0.0, 0.0, 0.0, 0.0, 0.0, 0.0, 0.0, 0.0, 0.0, 0.0, 0.0, 0.0, 0.0, 0.0, 0.0, 0.0, 0.0, 0.0, 0.0, 0.0, 0.0, 0.0, 0.0, 0.0, 0.0, 0.0, 0.0, 0.0, 0.0, 0.0, 0.0, 0.0, 0.0, 0.0, 0.0, 0.0, 0.0, 0.0, 0.0, 0.0, 0.0, 0.0, 0.0, 0.0, 0.0, 0.0, 0.0, 0.0, 0.0, 0.0, 0.0, 0.0, 0.0, 0.0, 0.0, 0.0, 0.0, 0.0, 0.0, 0.0, 0.0, 0.0, 0.0, 0.0, 0.0, 0.0, 0.0, 0.0, 0.0, 0.0, 0.0, 0.0, 0.0, 0.0, 0.0, 0.0, 0.0, 0.0, 0.0, 0.0, 0.0, 0.0, 0.0, 0.0, 0.0, 0.0, 0.0, 0.0, 0.0, 0.0, 0.0, 0.0, 0.0, 0.0, 0.0, 0.0, 0.0, 0.0, 0.0, 0.0, 0.0, 0.0, 0.0, 0.0, 0.0, 0.0, 0.0, 0.0, 0.0, 0.0, 0.0, 0.0, 0.0, 0.0, 0.0, 0.0, 0.0, 0.0, 0.0, 0.0, 0.0, 0.0, 0.0, 0.0, 0.0, 0.0, 0.0, 0.0, 0.0, 0.0, 0.0, 0.0, 0.0, 0.0, 0.0, 0.0, 0.0, 0.0, 0.0, 0.0, 0.0, 0.0, 0.0, 0.0, 0.0, 0.0, 0.0, 0.0, 0.0, 0.0, 0.0, 0.0, 0.0, 0.0, 0.0, 0.0, 0.0, 0.0, 0.0, 0.0, 0.0, 0.0, 0.0, 0.0, 0.0, 0.0, 0.0, 0.0, 0.0, 0.0, 0.0, 0.0, 0.0, 0.0, 0.0, 0.0, 0.0, 0.0, 0.0, 0.0, 0.0, 0.0, 0.0, 0.0, 0.0, 0.0, 0.0, 0.0, 0.0, 0.0, 0.0, 0.0, 0.0, 0.0, 0.0, 0.0, 0.0, 0.0, 0.0, 0.0, 0.0, 0.0, 0.0, 0.0, 0.0, 0.0, 0.0, 0.0, 0.0, 0.0, 0.0, 0.0, 0.0, 0.0, 0.0, 0.0, 0.0, 0.0, 0.0, 0.0, 0.0, 0.0, 0.0, 0.0, 0.0, 0.0, 0.0, 0.0, 0.0, 0.0, 0.0, 0.0, 0.0, 0.0, 0.0, 0.0, 0.0, 0.0, 0.0, 0.0, 0.0, 0.0, 0.0, 0.0, 0.0, 0.0, 0.0, 0.0, 0.0, 0.0, 0.0, 0.0, 0.0, 0.0, 0.0, 0.0, 0.0, 0.0, 0.0, 0.0, 0.0, 0.0, 0.0, 0.0, 0.0, 0.0, 0.0, 0.0, 0.0, 0.0, 0.0, 0.0, 0.0, 0.0, 0.0, 0.0, 0.0, 0.0, 0.0, 0.0, 0.0, 0.0, 0.0, 0.0, 0.0, 0.0, 0.0, 0.0, 0.0, 0.0, 0.0, 0.0, 0.0, 0.0, 0.0, 0.0, 0.0, 0.0, 0.0, 0.0, 0.0, 0.0, 0.0, 0.0, 0.0, 0.0, 0.0, 0.0, 0.0, 0.0, 0.0, 0.0, 0.0, 0.0, 0.0, 0.0, 0.0, 0.0, 0.0, 0.0, 0.0, 0.0, 0.0, 0.0, 0.0, 0.0, 0.0, 0.0, 0.0, 0.0, 0.0, 0.0, 0.0, 0.0, 0.0, 0.0, 0.0, 0.0, 0.0, 0.0, 0.0, 0.0, 0.0, 0.0, 0.0, 0.0, 0.0, 0.0, 0.0, 0.0, 0.0, 0.0, 0.0, 0.0, 0.0, 0.0, 0.0, 0.0, 0.0, 0.0, 0.0, 0.0, 0.0, 0.0, 0.0, 0.0, 0.0, 0.0, 0.0, 0.0, 0.0, 0.0, 0.0, 0.0, 0.0, 0.0, 0.0, 0.0, 0.0, 0.0, 0.0, 0.0, 0.0, 0.0, 0.0, 0.0, 0.0, 0.0, 0.0, 0.0, 0.0, 0.0, 0.0, 0.0, 0.0, 0.0, 0.0, 0.0, 0.0, 0.0, 0.0, 0.0, 0.0, 0.0, 0.0, 0.0, 0.0, 0.0, 0.0, 0.0, 0.0, 0.0, 0.0, 0.0, 0.0, 0.0, 0.0, 0.0, 0.0, 0.0, 0.0, 0.0, 0.0, 0.0, 0.0, 0.0, 0.0, 0.0, 0.0, 0.0, 0.0, 0.0, 0.0, 0.0, 0.0, 0.0, 0.0, 0.0, 0.0, 0.0, 0.0, 0.0, 0.0, 0.0, 0.0, 0.0, 0.0, 0.0, 0.0, 0.0, 0.0, 0.0, 0.0, 0.0, 0.0, 0.0, 0.0, 0.0, 0.0, 0.0, 0.0, 0.0, 0.0, 0.0, 0.0, 0.0, 0.0, 0.0, 0.0, 0.0, 0.0, 0.0, 0.0, 0.0, 0.0, 0.0, 0.0, 0.0, 0.0, 0.0, 0.0, 0.0, 0.0, 0.0, 0.0, 0.0, 0.0, 0.0, 0.0, 0.0, 0.0, 0.0, 0.0, 0.0, 0.0, 0.0, 0.0, 0.0, 0.0, 0.0, 0.0, 0.0, 0.0, 0.0, 0.0, 0.0, 0.0, 0.0, 0.0, 0.0, 0.0, 0.0, 0.0, 0.0, 0.0, 0.0, 0.0, 0.0, 0.0, 0.0, 0.0, 0.0, 0.0, 0.0, 0.0, 0.0, 0.0, 0.0, 0.0, 0.0, 0.0, 0.0, 0.0, 0.0, 0.0, 0.0, 0.0, 0.0, 0.0, 0.0, 0.0, 0.0, 0.0, 0.0, 0.0, 0.0, 0.0, 0.0, 0.0, 0.0, 0.0, 0.0, 0.0, 0.0, 0.0, 0.0, 0.0, 0.0, 0.0, 0.0, 0.0, 0.0, 0.0, 0.0, 0.0, 0.0, 0.0, 0.0, 0.0, 0.0, 0.0, 0.0, 0.0, 0.0, 0.0, 0.0, 0.0, 0.0, 0.0, 0.0, 0.0, 0.0, 0.0, 0.0, 0.0, 0.0, 0.0, 0.0, 0.0, 0.0, 0.0, 0.0, 0.0, 0.0, 0.0, 0.0, 0.0, 0.0, 0.0, 0.0, 0.0, 0.0, 0.0, 0.0, 0.0, 0.0, 0.0, 0.0, 0.0, 0.0, 0.0, 0.0, 0.0, 0.0, 0.0, 0.0, 0.0, 0.0, 0.0, 0.0, 0.0, 0.0, 0.0, 0.0, 0.0, 0.0, 0.0, 0.0, 0.0, 0.0, 0.0, 0.0, 0.0, 0.0, 0.0, 0.0, 0.0, 0.0, 0.0, 0.0, 0.0, 0.0, 0.0, 0.0, 0.0, 0.0, 0.0, 0.0, 0.0, 0.0, 0.0, 0.0, 0.0, 0.0, 0.0, 0.0, 0.0, 0.0, 0.0, 0.0, 0.0, 0.0, 0.0, 0.0, 0.0, 0.0, 0.0, 0.0, 0.0, 0.0, 0.0, 0.0, 0.0, 0.0, 0.0, 0.0, 0.0, 0.0, 0.0, 0.0, 0.0, 0.0, 0.0, 0.0, 0.0, 0.0, 0.0, 0.0, 0.0, 0.0, 0.0, 0.0, 0.0, 0.0, 0.0, 0.0, 0.0, 0.0, 0.0, 0.0, 0.0, 0.0, 0.0, 0.0, 0.0, 0.0, 0.0, 0.0, 0.0, 0.0, 0.0, 0.0, 0.0, 0.0, 0.0, 0.0, 0.0, 0.0, 0.0, 0.0, 0.0, 0.0, 0.0, 0.0, 0.0, 0.0, 0.0, 0.0, 0.0, 0.0, 0.0, 0.0, 0.0, 0.0, 0.0, 0.0, 0.0, 0.0, 0.0, 0.0, 0.0, 0.0, 0.0, 0.0, 0.0, 0.0, 0.0, 0.0, 0.0, 0.0, 0.0, 0.0, 0.0, 0.0, 0.0, 0.0, 0.0, 0.0, 0.0, 0.0, 0.0, 0.0, 0.0, 0.0, 0.0, 0.0, 0.0, 0.0, 0.0, 0.0, 0.0, 0.0, 0.0, 0.0, 0.0, 0.0, 0.0, 0.0, 0.0, 0.0, 0.0, 0.0, 0.0, 0.0, 0.0, 0.0, 0.0, 0.0, 0.0, 0.0, 0.0, 0.0, 0.0, 0.0, 0.0, 0.0, 0.0, 0.0, 0.0, 0.0, 0.0, 0.0, 0.0, 0.0, 0.0, 0.0, 0.0, 0.0, 0.0, 0.0, 0.0, 0.0, 0.0, 0.0, 0.0, 0.0, 0.0, 0.0, 0.0, 0.0, 0.0, 0.0, 0.0, 0.0, 0.0, 0.0, 0.0, 0.0, 0.0, 0.0, 0.0, 0.0, 0.0, 0.0, 0.0, 0.0, 0.0, 0.0, 0.0, 0.0, 0.0, 0.0, 0.0, 0.0, 0.0, 0.0, 0.0, 0.0, 0.0, 0.0, 0.0, 0.0, 0.0, 0.0, 0.0, 0.0, 0.0, 0.0, 0.0, 0.0, 0.0, 0.0, 0.0, 0.0, 0.0, 0.0, 0.0, 0.0, 0.0, 0.0, 0.0, 0.0, 0.0, 0.0, 0.0, 0.0, 0.0, 0.0, 0.0, 0.0, 0.0, 0.0, 0.0, 0.0, 0.0, 0.0, 0.0, 0.0, 0.0, 0.0, 0.0, 0.0, 0.0, 0.0, 0.0, 0.0, 0.0, 0.0, 0.0, 0.0, 0.0, 0.0, 0.0, 0.0, 0.0, 0.0, 0.0, 0.0, 0.0, 0.0, 0.0, 0.0, 0.0, 0.0, 0.0, 0.0, 0.0, 0.0, 0.0, 0.0, 0.0, 0.0, 0.0, 0.0, 0.0, 0.0, 0.0, 0.0, 0.0, 0.0, 0.0, 0.0, 0.0, 0.0, 0.0, 0.0, 0.0, 0.0, 0.0, 0.0, 0.0, 0.0, 0.0, 0.0, 0.0, 0.0, 0.0, 0.0, 0.0, 0.0, 0.0, 0.0, 0.0, 0.0, 0.0, 0.0, 0.0, 0.0, 0.0, 0.0, 0.0, 0.0, 0.0, 0.0, 0.0, 0.0, 0.0, 0.0, 0.0, 0.0, 0.0, 0.0, 0.0, 0.0, 0.0, 0.0, 0.0, 0.0, 0.0, 0.0, 0.0, 0.0, 0.0, 0.0, 0.0, 0.0, 0.0, 0.0, 0.0, 0.0, 0.0, 0.0, 0.0, 0.0, 0.0, 0.0, 0.0, 0.0, 0.0, 0.0, 0.0, 0.0, 0.0, 0.0, 0.0, 0.0, 0.0, 0.0, 0.0, 0.0, 0.0, 0.0, 0.0, 0.0, 0.0, 0.0, 0.0, 0.0, 0.0, 0.0, 0.0, 0.0, 0.0, 0.0, 0.0, 0.0, 0.0, 0.0, 0.0, 0.0, 0.0, 0.0, 0.0, 0.0, 0.0, 0.0, 0.0, 0.0, 0.0, 0.0, 0.0, 0.0, 0.0, 0.0, 0.0, 0.0, 0.0, 0.0, 0.0, 0.0, 0.0, 0.0, 0.0, 0.0, 0.0, 0.0, 0.0, 0.0, 0.0, 0.0, 0.0, 0.0, 0.0, 0.0, 0.0, 0.0, 0.0, 0.0, 0.0, 0.0, 0.0, 0.0, 0.0, 0.0, 0.0, 0.0, 0.0, 0.0, 0.0, 0.0, 0.0, 0.0, 0.0, 0.0, 0.0, 0.0, 0.0, 0.0, 0.0, 0.0, 0.0, 0.0, 0.0, 0.0, 0.0, 0.0, 0.0, 0.0, 0.0, 0.0, 0.0, 0.0, 0.0, 0.0, 0.0, 0.0, 0.0, 0.0, 0.0, 0.0, 0.0, 0.0, 0.0, 0.0, 0.0, 0.0, 0.0, 0.0, 0.0, 0.0, 0.0, 0.0, 0.0, 0.0, 0.0, 0.0, 0.0, 0.0, 0.0, 0.0, 0.0, 0.0, 0.0, 0.0, 0.0, 0.0, 0.0, 0.0, 0.0, 0.0, 0.0, 0.0, 0.0, 0.0, 0.0, 0.0, 0.0, 0.0, 0.0, 0.0, 0.0, 0.0, 0.0, 0.0, 0.0, 0.0, 0.0, 0.0, 0.0, 0.0, 0.0, 0.0, 0.0, 0.0, 0.0, 0.0, 0.0, 0.0, 0.0, 0.0, 0.0, 0.0, 0.0, 0.0, 0.0, 0.0, 0.0, 0.0, 0.0, 0.0, 0.0, 0.0, 0.0, 0.0, 0.0, 0.0, 0.0, 0.0, 0.0, 0.0, 0.0, 0.0, 0.0, 0.0, 0.0, 0.0, 0.0, 0.0, 0.0, 0.0, 0.0, 0.0, 0.0, 0.0, 0.0, 0.0, 0.0, 0.0, 0.0, 0.0, 0.0, 0.0, 0.0, 0.0, 0.0, 0.0, 0.0, 0.0, 0.0, 0.0, 0.0, 0.0, 0.0, 0.0, 0.0, 0.0, 0.0, 0.0, 0.0, 0.0, 0.0, 0.0, 0.0, 0.0, 0.0, 0.0, 0.0, 0.0, 0.0, 0.0, 0.0, 0.0, 0.0, 0.0, 0.0, 0.0, 0.0, 0.0, 0.0, 0.0, 0.0, 0.0, 0.0, 0.0, 0.0, 0.0, 0.0, 0.0, 0.0, 0.0, 0.0, 0.0, 0.0, 0.0, 0.0, 0.0, 0.0, 0.0, 0.0, 0.0, 0.0, 0.0, 0.0, 0.0, 0.0, 0.0, 0.0, 0.0, 0.0, 0.0, 0.0, 0.0, 0.0, 0.0, 0.0, 0.0, 0.0, 0.0, 0.0, 0.0, 0.0, 0.0, 0.0, 0.0, 0.0, 0.0, 0.0, 0.0, 0.0, 0.0, 0.0, 0.0, 0.0, 0.0, 0.0, 0.0, 0.0, 0.0, 0.0, 0.0, 0.0, 0.0, 0.0, 0.0, 0.0, 0.0, 0.0, 0.0, 0.0, 0.0, 0.0, 0.0, 0.0, 0.0, 0.0, 0.0, 0.0, 0.0, 0.0, 0.0, 0.0, 0.0, 0.0, 0.0, 0.0, 0.0, 0.0, 0.0, 0.0, 0.0, 0.0, 0.0, 0.0, 0.0, 0.0, 0.0, 0.0, 0.0, 0.0, 0.0, 0.0, 0.0, 0.0, 0.0, 0.0, 0.0, 0.0, 0.0, 0.0, 0.0, 0.0, 0.0, 0.0, 0.0, 0.0, 0.0, 0.0, 0.0, 0.0, 0.0, 0.0, 0.0, 0.0, 0.0, 0.0, 0.0, 0.0, 0.0, 0.0, 0.0, 0.0, 0.0, 0.0, 0.0, 0.0, 0.0, 0.0, 0.0, 0.0, 0.0, 0.0, 0.0, 0.0, 0.0, 0.0, 0.0, 0.0, 0.0, 0.0, 0.0, 0.0, 0.0, 0.0, 0.0, 0.0, 0.0, 0.0, 0.0, 0.0, 0.0, 0.0, 0.0, 0.0, 0.0, 0.0, 0.0, 0.0, 0.0, 0.0, 0.0, 0.0, 0.0, 0.0, 0.0, 0.0, 0.0, 0.0, 0.0, 0.0, 0.0, 0.0, 0.0, 0.0, 0.0, 0.0, 0.0, 0.0, 0.0, 0.0, 0.0, 0.0, 0.0, 0.0, 0.0, 0.0, 0.0, 0.0, 0.0, 0.0, 0.0, 0.0, 0.0, 0.0, 0.0, 0.0, 0.0, 0.0, 0.0, 0.0, 0.0, 0.0, 0.0, 0.0, 0.0, 0.0, 0.0, 0.0, 0.0, 0.0, 0.0, 0.0, 0.0, 0.0, 0.0, 0.0, 0.0, 0.0, 0.0, 0.0, 0.0, 0.0, 0.0, 0.0, 0.0, 0.0, 0.0, 0.0, 0.0, 0.0, 0.0, 0.0, 0.0, 0.0, 0.0, 0.0, 0.0, 0.0, 0.0, 0.0, 0.0, 0.0, 0.0, 0.0, 0.0, 0.0, 0.0, 0.0, 0.0, 0.0, 0.0, 0.0, 0.0, 0.0, 0.0, 0.0, 0.0, 0.0, 0.0, 0.0, 0.0, 0.0, 0.0, 0.0, 0.0, 0.0, 0.0, 0.0, 0.0, 0.0, 0.0, 0.0, 0.0, 0.0, 0.0, 0.0, 0.0, 0.0, 0.0, 0.0, 0.0, 0.0, 0.0, 0.0, 0.0, 0.0, 0.0, 0.0, 0.0, 0.0, 0.0, 0.0, 0.0, 0.0, 0.0, 0.0, 0.0, 0.0, 0.0, 0.0, 0.0, 0.0, 0.0, 0.0, 0.0, 0.0, 0.0, 0.0, 0.0, 0.0, 0.0, 0.0, 0.0, 0.0, 0.0, 0.0, 0.0, 0.0, 0.0, 0.0, 0.0, 0.0, 0.0, 0.0, 0.0, 0.0, 0.0, 0.0, 0.0, 0.0, 0.0, 0.0, 0.0, 0.0, 0.0, 0.0, 0.0, 0.0, 0.0, 0.0, 0.0, 0.0, 0.0, 0.0, 0.0, 0.0, 0.0, 0.0, 0.0, 0.0, 0.0, 0.0, 0.0, 0.0, 0.0, 0.0, 0.0, 0.0, 0.0, 0.0, 0.0, 0.0, 0.0, 0.0, 0.0, 0.0, 0.0, 0.0, 0.0, 0.0, 0.0, 0.0, 0.0, 0.0, 0.0, 0.0, 0.0, 0.0, 0.0, 0.0, 0.0, 0.0, 0.0, 0.0, 0.0, 0.0, 0.0, 0.0, 0.0, 0.0, 0.0, 0.0, 0.0, 0.0, 0.0, 0.0, 0.0, 0.0, 0.0, 0.0, 0.0, 0.0, 0.0, 0.0, 0.0, 0.0, 0.0, 0.0, 0.0, 0.0, 0.0, 0.0, 0.0, 0.0, 0.0, 0.0, 0.0, 0.0, 0.0, 0.0, 0.0, 0.0, 0.0, 0.0, 0.0, 0.0, 0.0, 0.0, 0.0, 0.0, 0.0, 0.0, 0.0, 0.0, 0.0, 0.0, 0.0, 0.0, 0.0, 0.0, 0.0, 0.0, 0.0, 0.0, 0.0, 0.0, 0.0, 0.0, 0.0, 0.0, 0.0, 0.0, 0.0, 0.0, 0.0, 0.0, 0.0, 0.0, 0.0, 0.0, 0.0, 0.0, 0.0, 0.0, 0.0, 0.0, 0.0, 0.0, 0.0, 0.0, 0.0, 0.0, 0.0, 0.0, 0.0, 0.0, 0.0, 0.0, 0.0, 0.0, 0.0, 0.0, 0.0, 0.0, 0.0, 0.0, 0.0, 0.0, 0.0, 0.0, 0.0, 0.0, 0.0, 0.0, 0.0, 0.0, 0.0, 0.0, 0.0, 0.0, 0.0, 0.0, 0.0, 0.0, 0.0, 0.0, 0.0, 0.0, 0.0, 0.0, 0.0, 0.0, 0.0, 0.0, 0.0, 0.0, 0.0, 0.0, 0.0, 0.0, 0.0, 0.0, 0.0, 0.0, 0.0, 0.0, 0.0, 0.0, 0.0, 0.0, 0.0, 0.0, 0.0, 0.0, 0.0, 0.0, 0.0, 0.0, 0.0, 0.0, 0.0, 0.0, 0.0, 0.0, 0.0, 0.0, 0.0, 0.0, 0.0, 0.0, 0.0, 0.0, 0.0, 0.0, 0.0, 0.0, 0.0, 0.0, 0.0, 0.0, 0.0, 0.0, 0.0, 0.0, 0.0, 0.0, 0.0, 0.0, 0.0, 0.0, 0.0, 0.0, 0.0, 0.0, 0.0, 0.0, 0.0, 0.0, 0.0, 0.0, 0.0, 0.0, 0.0, 0.0, 0.0, 0.0, 0.0, 0.0, 0.0, 0.0, 0.0, 0.0, 0.0, 0.0, 0.0, 0.0, 0.0, 0.0, 0.0, 0.0, 0.0, 0.0, 0.0, 0.0, 0.0, 0.0, 0.0, 0.0, 0.0, 0.0, 0.0, 0.0, 0.0, 0.0, 0.0, 0.0, 0.0, 0.0, 0.0, 0.0, 0.0, 0.0, 0.0, 0.0, 0.0, 0.0, 0.0, 0.0, 0.0, 0.0, 0.0, 0.0, 0.0, 0.0, 0.0, 0.0, 0.0, 0.0, 0.0, 0.0, 0.0, 0.0, 0.0, 0.0, 0.0, 0.0, 0.0, 0.0, 0.0, 0.0, 0.0, 0.0, 0.0, 0.0, 0.0, 0.0, 0.0, 0.0, 0.0, 0.0, 0.0, 0.0, 0.0, 0.0, 0.0, 0.0, 0.0, 0.0, 0.0, 0.0, 0.0, 0.0, 0.0, 0.0, 0.0, 0.0, 0.0, 0.0, 0.0, 0.0, 0.0, 0.0, 0.0, 0.0, 0.0, 0.0, 0.0, 0.0, 0.0, 0.0, 0.0, 0.0, 0.0, 0.0, 0.0, 0.0, 0.0, 0.0, 0.0, 0.0, 0.0, 0.0, 0.0, 0.0, 0.0, 0.0, 0.0, 0.0, 0.0, 0.0, 0.0, 0.0, 0.0, 0.0, 0.0, 0.0, 0.0, 0.0, 0.0, 0.0, 0.0, 0.0, 0.0, 0.0, 0.0, 0.0, 0.0, 0.0, 0.0, 0.0, 0.0, 0.0, 0.0, 0.0, 0.0, 0.0, 0.0, 0.0, 0.0, 0.0, 0.0, 0.0, 0.0, 0.0, 0.0, 0.0, 0.0, 0.0, 0.0, 0.0, 0.0, 0.0, 0.0, 0.0, 0.0, 0.0, 0.0, 0.0, 0.0, 0.0, 0.0, 0.0, 0.0, 0.0, 0.0, 0.0, 0.0, 0.0, 0.0, 0.0, 0.0, 0.0, 0.0, 0.0, 0.0, 0.0, 0.0, 0.0, 0.0, 0.0, 0.0, 0.0, 0.0, 0.0, 0.0, 0.0, 0.0, 0.0, 0.0, 0.0, 0.0, 0.0, 0.0, 0.0, 0.0, 0.0, 0.0, 0.0, 0.0, 0.0, 0.0, 0.0, 0.0, 0.0, 0.0, 0.0, 0.0, 0.0, 0.0, 0.0, 0.0, 0.0, 0.0, 0.0, 0.0, 0.0, 0.0, 0.0, 0.0, 0.0, 0.0, 0.0, 0.0, 0.0, 0.0, 0.0, 0.0, 0.0, 0.0, 0.0, 0.0, 0.0, 0.0, 0.0, 0.0, 0.0, 0.0, 0.0, 0.0, 0.0, 0.0, 0.0, 0.0, 0.0, 0.0, 0.0, 0.0, 0.0, 0.0, 0.0, 0.0, 0.0, 0.0, 0.0, 0.0, 0.0, 0.0, 0.0, 0.0, 0.0, 0.0, 0.0, 0.0, 0.0, 0.0, 0.0, 0.0, 0.0, 0.0, 0.0, 0.0, 0.0, 0.0, 0.0, 0.0, 0.0, 0.0, 0.0, 0.0, 0.0, 0.0, 0.0, 0.0, 0.0, 0.0, 0.0, 0.0, 0.0, 0.0, 0.0, 0.0, 0.0, 0.0, 0.0, 0.0, 0.0, 0.0, 0.0, 0.0, 0.0, 0.0, 0.0, 0.0, 0.0, 0.0, 0.0, 0.0, 0.0, 0.0, 0.0, 0.0, 0.0, 0.0, 0.0, 0.0, 0.0, 0.0, 0.0, 0.0, 0.0, 0.0, 0.0, 0.0, 0.0, 0.0, 0.0, 0.0, 0.0, 0.0, 0.0, 0.0, 0.0, 0.0, 0.0, 0.0, 0.0, 0.0, 0.0, 0.0, 0.0, 0.0, 0.0, 0.0, 0.0, 0.0, 0.0, 0.0, 0.0, 0.0, 0.0, 0.0, 0.0, 0.0, 0.0, 0.0, 0.0, 0.0, 0.0, 0.0, 0.0, 0.0, 0.0, 0.0, 0.8, 0.8333, 0.0, 0.0, 0.7, 0.8333, 0.7, 0.8333, 0.0, 0.0, 0.6, 0.8333, 0.4, 0.8333, 0.0, 0.0, 0.3, 0.8333, 0.3, 0.8333, 0.2, 1.0, 0.2, 0.8333, 0.0, 0.0, 0.0, 0.0, 0.0, 0.0, 0.0, 0.0, 0.0, 0.0, 0.0, 0.0, 0.0, 0.0, 0.0, 0.0, 0.0, 0.0, 0.0, 0.0, 0.0, 0.0, 0.0, 0.0, 0.0, 0.0, 0.0, 0.0, 0.0, 0.0, 0.0, 0.0, 0.0, 0.0, 0.0, 0.0, 0.0, 0.0, 0.0, 0.0, 0.0, 0.0, 0.0, 0.0, 0.0, 0.0, 0.0, 0.0, 0.0, 0.0, 0.0, 0.0, 0.0, 0.0, 0.0, 0.0, 0.0, 0.0, 0.0, 0.0, 0.0, 0.0, 0.0, 0.0, 0.0, 0.0, 0.0, 0.0, 0.0, 0.0, 0.0, 0.0, 0.0, 0.0, 0.0, 0.0, 0.0, 0.0, 0.0, 0.0, 0.0, 0.0, 0.0, 0.0, 0.0, 0.0, 0.0, 0.0, 0.0, 0.0, 0.0, 0.0, 0.0, 0.0, 0.0, 0.0, 0.0, 0.0, 0.0, 0.0, 0.0, 0.0, 0.0, 0.0, 0.0, 0.0, 0.0, 0.0, 0.0, 0.0, 0.0, 0.0, 0.0, 0.0, 0.0, 0.0, 0.0, 0.0, 0.0, 0.0, 0.0, 0.0, 0.0, 0.0, 0.0, 0.0, 0.0, 0.0, 0.0, 0.0, 0.0, 0.0, 0.0, 0.0, 0.0, 0.0, 0.0, 0.0, 0.0, 0.0, 0.0, 0.0, 0.0, 0.0, 0.0, 0.0, 0.0, 0.0, 0.0, 0.0, 0.0, 0.0, 0.0, 0.0, 0.0, 0.0, 0.0, 0.0, 0.0, 0.0, 0.0, 0.0, 0.0, 0.0, 0.0, 0.0, 0.0, 0.0, 0.0, 0.0, 0.0, 0.0, 0.0, 0.0, 0.0, 0.0, 0.0, 0.0, 0.0, 0.0, 0.0, 0.0, 0.0, 0.0, 0.0, 0.0, 0.0, 0.0, 0.0, 0.0, 0.0, 0.0, 0.2, 0.5, 0.3, 0.5, 0.3, 0.5, 0.8, 0.5, 0.7, 0.5, 0.7, 0.5, 0.7, 0.6667, 0.7, 0.8333, 0.6, 0.8333, 0.3, 0.8333, 0.3, 0.6667, 0.4, 0.8333, 0.1, 0.8333, 0.2, 0.8333, 0.1, 1.0, 0.1, 1.0, 0.2, 0.8333, 0.2, 1.0, 0.95, 0.8333, 0.95, 1.0, 0.9, 1.0, 0.9, 0.8333, 0.1, 0.8333, 0.1, 1.0, 0.05, 1.0, 0.05, 0.8333, 0.0, 0.0, 0.0, 0.0, 0.0, 0.0, 0.0, 0.0, 0.0, 0.0, 0.0, 0.0, 0.0, 0.0, 0.0, 0.0, 0.0, 0.0, 0.0, 0.0, 0.0, 0.0, 0.0, 0.0, 0.95, 1.0, 0.0, 0.0, 0.0, 0.0, 0.0, 0.0, 0.0, 0.0, 0.95, 1.0, 0.0, 0.0, 0.0, 0.0, 0.0, 0.0, 0.1, 1.0, 0.0, 0.0, 0.05, 1.0, 0.0, 0.0, 0.0, 0.0, 0.0, 0.0, 0.0, 0.0, 0.0, 0.0, 0.0, 0.0, 0.0, 0.0, 0.0, 0.0, 0.0, 0.0, 0.0, 0.0, 0.0, 0.0, 0.0, 0.0, 0.0, 0.0, 0.0, 0.0, 0.0, 0.0, 0.0, 0.0, 0.0, 0.0, 0.0, 0.0, 0.0, 0.0, 0.0, 0.0, 0.0, 0.0, 0.0, 0.0, 0.0, 0.0, 0.0, 0.0, 0.0, 0.0, 0.0, 0.0, 0.0, 0.0, 0.0, 0.0, 0.0, 0.0, 0.0, 0.0, 0.0, 0.0, 0.0, 0.0, 0.0, 0.0, 0.0, 0.0, 0.0, 0.0, 0.0, 0.0, 0.0, 0.0, 0.0, 0.0, 0.0, 0.0, 0.0, 0.0, 0.0, 0.0, 0.0, 0.0, 0.0, 0.0, 0.0, 0.0, 0.0, 0.0, 0.0, 0.0, 0.0, 0.0, 0.0, 0.0, 0.0, 0.0, 0.0, 0.0, 0.0, 0.0, 0.0, 0.0, 0.0, 0.0, 0.0, 0.0, 0.0, 0.0, 0.0, 0.0, 0.0, 0.0, 0.0, 0.0, 0.0, 0.0, 0.0, 0.0, 0.0, 0.0, 0.0, 0.0, 0.0, 0.0, 0.0, 0.0, 0.0, 0.0, 0.0, 0.0, 0.0, 0.0, 0.0, 0.0, 0.0, 0.0, 0.0, 0.0, 0.0, 0.0, 0.0, 0.0, 0.0, 0.0, 0.0, 0.0, 0.0, 0.0, 0.0, 0.0, 0.0, 0.0, 0.0, 0.0, 0.0, 0.0, 0.0, 0.0, 0.0, 0.0, 0.0, 0.0, 0.0, 0.0, 0.0, 0.0, 0.0, 0.0, 0.0, 0.0, 0.0, 0.0, 0.0, 0.0, 0.0, 0.0, 0.0, 0.0, 0.0, 0.0, 0.0, 0.0, 0.0, 0.0, 0.0, 0.0, 0.0, 0.0, 0.0, 0.0, 0.0, 0.0, 0.0, 0.0, 0.0, 0.0, 0.0, 0.0, 0.0, 0.0, 0.0, 0.0, 0.0, 0.0, 0.0, 0.0, 0.0, 0.0, 0.0, 0.0, 0.0, 0.0, 0.0, 0.0, 0.0, 0.0, 0.0, 0.0, 0.0, 0.0, 0.0, 0.0, 0.0, 0.0, 0.0, 0.0, 0.0, 0.0, 0.0, 0.0, 0.0, 0.0, 0.0, 0.0, 0.0, 0.0, 0.0, 0.0, 0.0, 0.0, 0.0, 0.0, 0.0, 0.0, 0.0, 0.0, 0.0, 0.0, 0.0, 0.0, 0.0, 0.0, 0.0, 0.0, 0.0, 0.0, 0.0, 0.0, 0.0, 0.0, 0.0, 0.0, 0.0, 0.0, 0.0, 0.0, 0.0, 0.0, 0.0, 0.0, 0.0, 0.0, 0.0, 0.0, 0.0, 0.0, 0.0, 0.0, 0.0, 0.0, 0.0, 0.0, 0.0, 0.0, 0.0, 0.0, 0.0, 0.0, 0.0, 0.0, 0.0, 0.0, 0.0, 0.0, 0.0, 0.0, 0.0, 0.0, 0.0, 0.0, 0.0, 0.0, 0.0, 0.0, 0.0, 0.0, 0.0, 0.0, 0.0, 0.0, 0.0, 0.0, 0.0, 0.0, 0.0, 0.0, 0.0, 0.0, 0.0, 0.0, 0.0, 0.0, 0.0, 0.0, 0.0, 0.0, 0.0, 0.0, 0.0, 0.0, 0.0, 0.0, 0.0, 0.0, 0.0, 0.0, 0.0, 0.0, 0.0, 0.0, 0.0, 0.0, 0.0, 0.0, 0.0, 0.0, 0.0, 0.0, 0.0, 0.0, 0.0, 0.0, 0.0, 0.0, 0.0, 0.0, 0.0, 0.0, 0.0, 0.0, 0.0, 0.0, 0.0, 0.0, 0.0, 0.0, 0.0, 0.0, 0.0, 0.0, 0.0, 0.0, 0.0, 0.0, 0.0, 0.0, 0.0, 0.0, 0.0, 0.0, 0.0, 0.0, 0.0, 0.0, 0.0, 0.0, 0.0, 0.0, 0.0, 0.0, 0.0, 0.0, 0.0, 0.0, 0.0, 0.0, 0.0, 0.0, 0.0, 0.0, 0.0, 0.0, 0.0, 0.0, 0.0, 0.0, 0.0, 0.0, 0.0, 0.0, 0.0, 0.0, 0.0, 0.0, 0.0, 0.0, 0.0, 0.0, 0.0, 0.0, 0.0, 0.0, 0.0, 0.0, 0.0, 0.0, 0.0, 0.0, 0.0, 0.0, 0.0, 0.0, 0.0, 0.0, 0.0, 0.0, 0.0, 0.0, 0.0, 0.0, 0.0, 0.0, 0.0, 0.0, 0.0, 0.0, 0.0, 0.0, 0.0, 0.0, 0.0, 0.0, 0.0, 0.0, 0.0, 0.0, 0.0, 0.0, 0.0, 0.0, 0.0, 0.0, 0.0, 0.0, 0.0, 0.0, 0.0, 0.0, 0.0, 0.0, 0.0, 0.0, 0.0, 0.0, 0.0, 0.0, 0.0, 0.0, 0.0, 0.0, 0.0, 0.0, 0.0, 0.0, 0.0, 0.0, 0.0, 0.0, 0.0, 0.0, 0.0, 0.0, 0.0, 0.0, 0.0, 0.0, 0.0, 0.0, 0.0, 0.0, 0.0, 0.0, 0.0, 0.0, 0.0, 0.0, 0.0, 0.0, 0.0, 0.0, 0.0, 0.0, 0.0, 0.0, 0.0, 0.0, 0.0, 0.0, 0.0, 0.0, 0.0, 0.0, 0.0, 0.0, 0.0, 0.0, 0.0, 0.0, 0.0, 0.0, 0.0, 0.0, 0.0, 0.0, 0.0, 0.0, 0.0, 0.0, 0.0, 0.0, 0.0, 0.0, 0.0, 0.0, 0.0, 0.0, 0.0, 0.0, 0.0, 0.0, 0.0, 0.0, 0.0, 0.0, 0.0, 0.0, 0.0, 0.0, 0.0, 0.0, 0.0, 0.0, 0.0, 0.0, 0.0, 0.0, 0.0, 0.0, 0.0, 0.0, 0.0, 0.0, 0.0, 0.0, 0.0, 0.0, 0.0, 0.0, 0.0, 0.0, 0.0, 0.0, 0.0, 0.0, 0.0, 0.0, 0.0, 0.0, 0.0, 0.0, 0.0, 0.0, 0.0, 0.0, 0.0, 0.0, 0.0, 0.0, 0.0, 0.0, 0.0, 0.0, 0.0, 0.0, 0.0, 0.0, 0.0, 0.0, 0.0, 0.0, 0.0, 0.0, 0.0, 0.0, 0.0, 0.0, 0.0, 0.0, 0.0, 0.0, 0.0, 0.0, 0.0, 0.0, 0.0, 0.0, 0.0, 0.0, 0.0, 0.0, 0.0, 0.0, 0.0, 0.0, 0.0, 0.0, 0.0, 0.0, 0.0, 0.0, 0.0, 0.0, 0.0, 0.0, 0.0, 0.0, 0.0, 0.0, 0.0, 0.0, 0.0, 0.0, 0.0, 0.0, 0.0, 0.0, 0.0, 0.0, 0.0, 0.0, 0.0, 0.0, 0.0, 0.0, 0.0, 0.0, 0.0, 0.0, 0.0, 0.0, 0.0, 0.0, 0.0, 0.0, 0.0, 0.0, 0.0, 0.0, 0.0, 0.0, 0.0, 0.0, 0.0, 0.0, 0.0, 0.0, 0.0, 0.0, 0.0, 0.0, 0.0, 0.0, 0.0, 0.0, 0.0, 0.0, 0.0, 0.0, 0.0, 0.0, 0.0, 0.0, 0.0, 0.0, 0.0, 0.0, 0.0, 0.0, 0.0, 0.0, 0.0, 0.0, 0.0, 0.0, 0.0, 0.0, 0.0, 0.0, 0.0, 0.0, 0.0, 0.0, 0.0, 0.0, 0.0, 0.0, 0.0, 0.0, 0.0, 0.0, 0.0, 0.0, 0.0, 0.0, 0.0, 0.0, 0.0, 0.0, 0.0, 0.0, 0.0, 0.0, 0.0, 0.0, 0.0, 0.0, 0.0, 0.0, 0.0, 0.0, 0.0, 0.0, 0.0, 0.0, 0.0, 0.0, 0.0, 0.0, 0.0, 0.0, 0.0, 0.0, 0.0, 0.0, 0.0, 0.0, 0.0, 0.0, 0.0, 0.0, 0.0, 0.0, 0.0, 0.0, 0.0, 0.0, 0.0, 0.0, 0.0, 0.0, 0.0, 0.0, 0.0, 0.0, 0.0, 0.0, 0.0, 0.0, 0.0, 0.0, 0.0, 0.0, 0.0, 0.0, 0.0, 0.0, 0.0, 0.0, 0.0, 0.0, 0.0, 0.0, 0.0, 0.0, 0.0, 0.0, 0.0, 0.0, 0.0, 0.0, 0.0, 0.0, 0.0, 0.0, 0.0, 0.0, 0.0, 0.0, 0.0, 0.0, 0.0, 0.0, 0.0, 0.0, 0.0, 0.0, 0.0, 0.0, 0.0, 0.0, 0.0, 0.0, 0.0, 0.0, 0.0, 0.0, 0.0, 0.0, 0.0, 0.0, 0.0, 0.0, 0.0, 0.0, 0.0, 0.0, 0.0, 0.0, 0.0, 0.0, 0.0, 0.0, 0.0, 0.0, 0.0, 0.0, 0.0, 0.0, 0.0, 0.0, 0.0, 0.0, 0.0, 0.0, 0.0, 0.0, 0.0, 0.0, 0.0, 0.0, 0.0, 0.0, 0.0, 0.0, 0.0, 0.0, 0.0, 0.0, 0.0, 0.0, 0.0, 0.0, 0.0, 0.0, 0.0, 0.0, 0.0, 0.0, 0.0, 0.0, 0.0, 0.0, 0.0, 0.0, 0.0, 0.0, 0.0, 0.0, 0.0, 0.0, 0.0, 0.0, 0.0, 0.0, 0.0, 0.0, 0.0, 0.0, 0.0, 0.0, 0.0, 0.0, 0.0, 0.0, 0.0, 0.0, 0.0, 0.0, 0.0, 0.0, 0.0, 0.0, 0.0, 0.0, 0.0, 0.0, 0.0, 0.0, 0.0, 0.0, 0.0, 0.0, 0.0, 0.0, 0.0, 0.0, 0.0, 0.0, 0.0, 0.0, 0.0, 0.0, 0.0, 0.0, 0.0, 0.0, 0.0, 0.0, 0.0, 0.0, 0.0, 0.0, 0.0, 0.0, 0.0, 0.0, 0.0, 0.0, 0.0, 0.0, 0.0, 0.0, 0.0, 0.0, 0.0, 0.0, 0.0, 0.0, 0.0, 0.0, 0.0, 0.0, 0.0, 0.0, 0.0, 0.0, 0.0, 0.0, 0.0, 0.0, 0.0, 0.0, 0.0, 0.0, 0.0, 0.0, 0.0, 0.0, 0.0, 0.0, 0.0, 0.0, 0.0, 0.0, 0.0, 0.0, 0.0, 0.0, 0.0, 0.0, 0.0, 0.0, 0.0, 0.0, 0.0, 0.0, 0.0, 0.0, 0.0, 0.0, 0.0, 0.0, 0.0, 0.0, 0.0, 0.0, 0.0, 0.0, 0.0, 0.0, 0.0, 0.0, 0.0, 0.0, 0.0, 0.0, 0.0, 0.0, 0.0, 0.0, 0.0, 0.0, 0.0, 0.0, 0.0, 0.0, 0.0, 0.0, 0.0, 0.0, 0.0, 0.0, 0.0, 0.0, 0.0, 0.0, 0.0, 0.0, 0.0, 0.0, 0.0, 0.0, 0.0, 0.0, 0.0, 0.0, 0.0, 0.0, 0.0, 0.0, 0.0, 0.0, 0.0, 0.0, 0.0, 0.0, 0.0, 0.0, 0.0, 0.0, 0.0, 0.0, 0.0, 0.0, 0.0, 0.0, 0.0, 0.0, 0.0, 0.0, 0.0, 0.0, 0.0, 0.0, 0.0, 0.0, 0.0, 0.0, 0.0, 0.0, 0.0, 0.0, 0.0, 0.0, 0.0, 0.0, 0.0, 0.0, 0.0, 0.0, 0.0, 0.0, 0.0, 0.0, 0.0, 0.0, 0.0, 0.0, 0.0, 0.0, 0.0, 0.0, 0.0, 0.0, 0.0, 0.0, 0.0, 0.0, 0.0, 0.0, 0.0, 0.0, 0.0, 0.0, 0.0, 0.0, 0.0, 0.0, 0.0, 0.0, 0.0, 0.0, 0.0, 0.0, 0.0, 0.0, 0.0, 0.0, 0.0, 0.0, 0.0, 0.0, 0.0, 0.0, 0.0, 0.0, 0.0, 0.0, 0.0, 0.0, 0.0, 0.0, 0.0, 0.0, 0.0, 0.0, 0.0, 0.0, 0.0, 0.0, 0.0, 0.0, 0.0, 0.0, 0.0, 0.0, 0.0, 0.0, 0.0, 0.0, 0.0, 0.0, 0.0, 0.0, 0.0, 0.0, 0.0, 0.0, 0.0, 0.0, 0.0, 0.0, 0.0, 0.0, 0.0, 0.0, 0.0, 0.0, 0.0, 0.0, 0.0, 0.0, 0.0, 0.0, 0.0, 0.0, 0.0, 0.0, 0.0, 0.0, 0.0, 0.0, 0.0, 0.0, 0.0, 0.0, 0.0, 0.0, 0.0, 0.0, 0.0, 0.0, 0.0, 0.0, 0.0, 0.0, 0.0, 0.0, 0.0, 0.0, 0.0, 0.0, 0.0, 0.0, 0.0, 0.0, 0.0, 0.0, 0.0, 0.0, 0.0, 0.0, 0.0, 0.0, 0.0, 0.0, 0.0, 0.0, 0.0, 0.0, 0.0, 0.0, 0.0, 0.0, 0.0, 0.0, 0.0, 0.0, 0.0, 0.0, 0.0, 0.0, 0.0, 0.0, 0.0, 0.0, 0.0, 0.0, 0.0, 0.0, 0.0, 0.0, 0.0, 0.0, 0.0, 0.0, 0.0, 0.0, 0.0, 0.0, 0.0, 0.0, 0.0, 0.0, 0.0, 0.0, 0.0, 0.0, 0.0, 0.0, 0.0, 0.0, 0.0, 0.0, 0.0, 0.0, 0.0, 0.0, 0.0, 0.0, 0.0, 0.0, 0.0, 0.0, 0.0, 0.0, 0.0, 0.0, 0.0, 0.0, 0.0, 0.0, 0.0, 0.0, 0.0, 0.0, 0.0, 0.0, 0.0, 0.0, 0.0, 0.0, 0.0, 0.0, 0.0, 0.0, 0.0, 0.0, 0.0, 0.0, 0.0, 0.0, 0.0, 0.0, 0.0, 0.0, 0.0, 0.0, 0.0, 0.0, 0.0, 0.0, 0.0, 0.0, 0.0, 0.0, 0.0, 0.0, 0.0, 0.0, 0.0, 0.0, 0.0, 0.0, 0.0, 0.0, 0.0, 0.0, 0.0, 0.0, 0.0, 0.0, 0.0, 0.0, 0.0, 0.0, 0.0, 0.0, 0.0, 0.0, 0.0, 0.0, 0.0, 0.0, 0.0, 0.0, 0.0, 0.0, 0.0, 0.0, 0.0, 0.0, 0.0, 0.0, 0.0, 0.0, 0.0, 0.0, 0.0, 0.0, 0.0, 0.0, 0.0, 0.0, 0.0, 0.0, 0.0, 0.0, 0.0, 0.0, 0.0, 0.0, 0.0, 0.0, 0.0, 0.0, 0.0, 0.0, 0.0, 0.0, 0.0, 0.0, 0.0, 0.0, 0.0, 0.0, 0.0, 0.0, 0.0, 0.0, 0.0, 0.0, 0.0, 0.0, 0.0, 0.0, 0.0, 0.0, 0.0, 0.0, 0.0, 0.0, 0.0, 0.0, 0.0, 0.0, 0.0, 0.0, 0.0, 0.0, 0.0, 0.0, 0.0, 0.0, 0.0, 0.0, 0.0, 0.0, 0.0, 0.0, 0.0, 0.0, 0.0, 0.0, 0.0, 0.0, 0.0, 0.0, 0.0, 0.0, 0.0, 0.0, 0.0, 0.0, 0.0, 0.0, 0.0, 0.0, 0.0, 0.0, 0.0, 0.0, 0.0, 0.0, 0.0, 0.0, 0.0, 0.0, 0.0, 0.0, 0.0, 0.0, 0.0, 0.0, 0.0, 0.0, 0.0, 0.0, 0.0, 0.0, 0.0, 0.0, 0.0, 0.0, 0.0, 0.0, 0.0, 0.0, 0.0, 0.0, 0.0, 0.0, 0.0, 0.0, 0.0, 0.0, 0.0, 0.0, 0.0, 0.0, 0.0, 0.0, 0.0, 0.0, 0.0, 0.0, 0.0, 0.0, 0.0, 0.0, 0.0, 0.0, 0.0, 0.0, 0.0, 0.0, 0.0, 0.0, 0.0, 0.0, 0.0, 0.0, 0.0, 0.0, 0.0, 0.0, 0.0, 0.0, 0.0, 0.0, 0.0, 0.0, 0.0, 0.0, 0.0, 0.0, 0.0, 0.0, 0.0, 0.0, 0.0, 0.0, 0.0, 0.0, 0.0, 0.0, 0.0, 0.0, 0.0, 0.0, 0.0, 0.0, 0.0, 0.0, 0.0, 0.0, 0.0, 0.0, 0.0, 0.0, 0.0, 0.0, 0.0, 0.0, 0.0, 0.0, 0.0, 0.0, 0.0, 0.0, 0.0, 0.0, 0.0, 0.0, 0.0, 0.0, 0.0, 0.0, 0.0, 0.0, 0.0, 0.0, 0.0, 0.0, 0.0, 0.0, 0.0, 0.0, 0.0, 0.0, 0.0, 0.0, 0.0, 0.0, 0.0, 0.0, 0.0, 0.0, 0.0, 0.0, 0.0, 0.0, 0.0, 0.0, 0.0, 0.0, 0.0, 0.0, 0.0, 0.0, 0.0, 0.0, 0.0, 0.0, 0.0, 0.0, 0.0, 0.0, 0.0, 0.0, 0.0, 0.0, 0.0, 0.0, 0.0, 0.0, 0.0, 0.0, 0.0, 0.0, 0.0, 0.0, 0.0, 0.0, 0.0, 0.0, 0.0, 0.0, 0.0, 0.0, 0.0, 0.0, 0.0, 0.0, 0.0, 0.0, 0.0, 0.0, 0.0, 0.0, 0.0, 0.0, 0.0, 0.0, 0.0, 0.0, 0.0, 0.0, 0.0, 0.0, 0.0, 0.0, 0.0, 0.0, 0.0, 0.0, 0.0, 0.0, 0.0, 0.0, 0.0, 0.0, 0.0, 0.0, 0.0, 0.0, 0.0, 0.0, 0.0, 0.0, 0.0, 0.0, 0.0, 0.0, 0.0, 0.0, 0.0, 0.0, 0.0, 0.0, 0.0, 0.0, 0.0, 0.0, 0.0, 0.0, 0.0, 0.0, 0.0, 0.0, 0.0, 0.0, 0.0, 0.0, 0.0, 0.0, 0.0, 0.0, 0.0, 0.0, 0.0, 0.0, 0.0, 0.0, 0.0, 0.0, 0.0, 0.0, 0.0, 0.0, 0.0, 0.0, 0.0, 0.0, 0.0, 0.0, 0.0, 0.0, 0.0, 0.0, 0.0, 0.0, 0.0, 0.0, 0.0, 0.0, 0.0, 0.0, 0.0, 0.0, 0.0, 0.0, 0.0, 0.0, 0.0, 0.0, 0.0, 0.0, 0.0, 0.0, 0.0, 0.0, 0.0, 0.0, 0.0, 0.0, 0.0, 0.0, 0.0, 0.0, 0.0, 0.0, 0.0, 0.0, 0.0, 0.0, 0.0, 0.0, 0.0, 0.0, 0.0, 0.0, 0.0, 0.0, 0.0, 0.0, 0.0, 0.0, 0.0, 0.0, 0.0, 0.0, 0.0, 0.0, 0.0, 0.0, 0.0, 0.0, 0.0, 0.0, 0.0, 0.0, 0.0, 0.0, 0.0, 0.0, 0.0, 0.0, 0.0, 0.0, 0.0, 0.0, 0.0, 0.0, 0.0, 0.0, 0.0, 0.0, 0.0, 0.0, 0.0, 0.0, 0.0, 0.0, 0.0, 0.0, 0.0, 0.0, 0.0, 0.0, 0.0, 0.0, 0.0, 0.0, 0.0, 0.0, 0.0, 0.0, 0.0, 0.0, 0.0, 0.0, 0.0, 0.0, 0.0, 0.0, 0.0, 0.0, 0.0, 0.0, 0.0, 0.0, 0.0, 0.0, 0.0, 0.0, 0.0, 0.0, 0.0, 0.0, 0.0, 0.0, 0.0, 0.0, 0.0, 0.0, 0.0, 0.0, 0.0, 0.0, 0.0, 0.0, 0.0, 0.0, 0.0, 0.0, 0.0, 0.0, 0.0, 0.0, 0.0, 0.0, 0.0, 0.0, 0.0, 0.0, 0.0, 0.0, 0.0, 0.0, 0.0, 0.0, 0.0, 0.0, 0.0, 0.0, 0.0, 0.0, 0.0, 0.0, 0.0, 0.0, 0.0, 0.0, 0.0, 0.0, 0.0, 0.0, 0.0, 0.0, 0.0, 0.0, 0.0, 0.0, 0.0, 0.0, 0.0, 0.0, 0.0, 0.0, 0.0, 0.0, 0.0, 0.0, 0.0, 0.0, 0.0, 0.0, 0.0, 0.0, 0.0, 0.0, 0.0, 0.0, 0.0, 0.0, 0.0, 0.0, 0.0, 0.0, 0.0, 0.0, 0.0, 0.0, 0.0, 0.0, 0.0, 0.0, 0.0, 0.0, 0.0, 0.0, 0.0, 0.0, 0.0, 0.0, 0.0, 0.0, 0.0, 0.0, 0.0, 0.0, 0.0, 0.0, 0.0, 0.0, 0.0, 0.0, 0.0, 0.0, 0.0, 0.0, 0.0, 0.0, 0.0, 0.0, 0.0, 0.0, 0.0, 0.0, 0.0, 0.0, 0.0, 0.0, 0.0, 0.0, 0.0, 0.0, 0.0, 0.0, 0.0, 0.0, 0.0, 0.0, 0.0, 0.0, 0.0, 0.0, 0.0, 0.0, 0.0, 0.0, 0.0, 0.0, 0.0, 0.0, 0.0, 0.0, 0.0, 0.0, 0.0, 0.0, 0.0, 0.0, 0.0, 0.0, 0.0, 0.0, 0.0, 0.0, 0.0, 0.0, 0.0, 0.0, 0.0, 0.0, 0.0, 0.0, 0.0, 0.0, 0.0, 0.0, 0.0, 0.0, 0.0, 0.0, 0.0, 0.0, 0.0, 0.0, 0.0, 0.0, 0.0, 0.0, 0.0, 0.0, 0.0, 0.0, 0.0, 0.0, 0.0, 0.0, 0.0, 0.0, 0.0, 0.0, 0.0, 0.0, 0.0, 0.0, 0.0, 0.0, 0.0, 0.0, 0.0, 0.0, 0.0, 0.0, 0.0, 0.0, 0.0, 0.0, 0.0, 0.0, 0.0, 0.0, 0.0, 0.0, 0.0, 0.0, 0.0, 0.0, 0.0, 0.0, 0.0, 0.0, 0.0, 0.0, 0.0, 0.0])
me_cylinder.materials.append(mat_sealion)
me_cylinder.materials.append(mat_lionfish)
me_cylinder.use_remesh_fix_poles = True
me_cylinder.use_remesh_preserve_attributes = False
me_cylinder.use_mirror_vertex_groups = False
me_cylinder.update()

# ---- objects
ob_other_base = bpy.data.objects.new('Other Base', me_other_platform)
ob_body = bpy.data.objects.new('Body', me_cylinder)

# ---- transforms, parenting, visibility, modifiers, constraints
ob_other_base.location = (0.0, 0.0, 0.0)
ob_other_base.lineart.crease_threshold = 0.0
_m = ob_other_base.modifiers.new('Auto Smooth', 'NODES')
_m.node_group = ng_auto_smooth
_gi = [s.identifier for s in ng_auto_smooth.interface.items_tree if s.item_type == 'SOCKET' and s.in_out == 'INPUT']
_m[_gi[1]] = 0.5236  # Angle
ob_body.location = (0.0, 0.0, 0.0)
ob_body.lineart.crease_threshold = 0.0

# ---- collection membership
col_knight.objects.link(ob_other_base)
col_sea_bear.objects.link(ob_body)

# ---- scene / render settings (as saved in the file)
scene.frame_start = 1; scene.frame_end = 250; scene.frame_set(0)
scene.render.engine = 'BLENDER_EEVEE_NEXT'
scene.cycles.use_denoising = False
scene.cycles.samples = 128
scene.cycles.sampling_pattern = 'TABULATED_SOBOL'
scene.cycles.use_adaptive_sampling = False
scene.cycles.use_light_tree = False
scene.view_settings.view_transform = 'Filmic'
bpy.context.view_layer.update()

# ---- added for rendering (the .blend has no active camera and no usable light): camera, sun
cam_auto = bpy.data.cameras.new('AutoCamera')
cam_auto.lens = 50.0
cam_auto.sensor_width = 36.0
cam_auto.clip_end = 1000.0
ob_auto_camera = bpy.data.objects.new('AutoCamera', cam_auto)
scene.collection.objects.link(ob_auto_camera)
ob_auto_camera.location = (7.88685, -9.62816, 8.75199)
ob_auto_camera.rotation_euler = (1.09748, -7.21219e-08, 0.694738)
scene.camera = ob_auto_camera
light_auto_sun = bpy.data.lights.new('AutoSun', 'SUN')
light_auto_sun.energy = 3.0
light_auto_sun.angle = 0.0523599
ob_auto_sun = bpy.data.objects.new('AutoSun', light_auto_sun)
scene.collection.objects.link(ob_auto_sun)
ob_auto_sun.rotation_euler = (0.872665, 0.174533, 0.523599)
bpy.context.view_layer.update()
